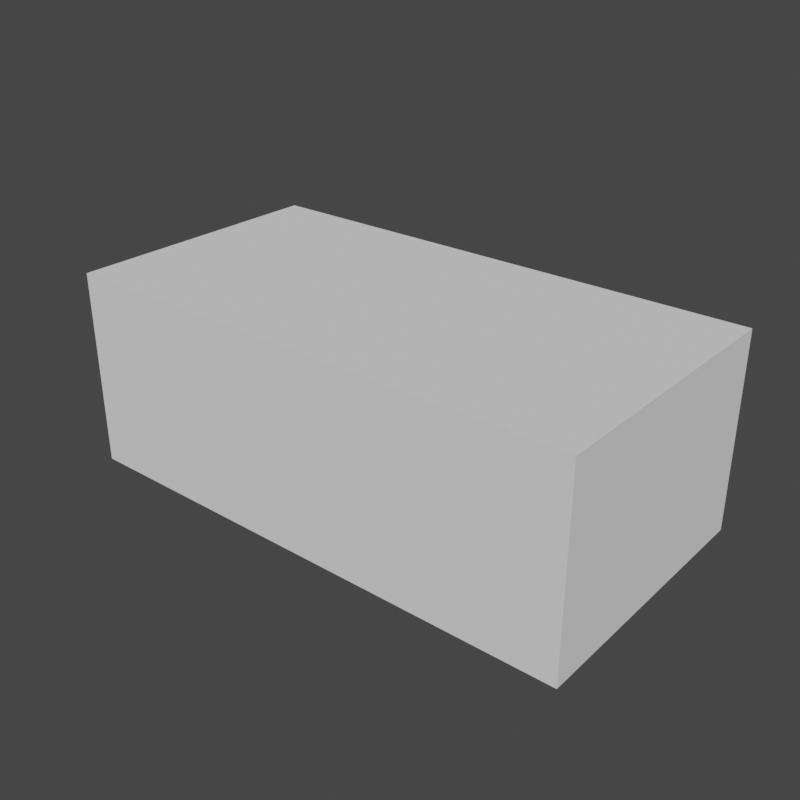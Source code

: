 # Source: AppModels.blend  (saved by Blender 3.4.6; exported with 4.5.12 LTS)
import bpy
from mathutils import Matrix  # noqa: F401  (used for matrix-valued properties, if any)

bpy.ops.wm.read_factory_settings(use_empty=True)
scene = bpy.context.scene
scene.name = 'Scene'

# ---- collections
col_collection = bpy.data.collections.new('Collection'); scene.collection.children.link(col_collection)

# ---- images (referenced by path relative to the original .blend; pixels are not part of the script)
import os
ASSET_DIR = os.environ.get("B2B_ASSET_DIR", "")  # directory of the original .blend (textures are referenced by path, not embedded)
HERE = os.path.dirname(os.path.abspath(__file__))  # packed textures are extracted next to this script under _unpacked/

def load_image(name, relpath, width, height, colorspace="sRGB"):
    """Load a texture the original file referenced (path relative to the .blend, or extracted next to this script)."""
    p = next((c for c in (os.path.join(HERE, relpath), os.path.join(ASSET_DIR, relpath)) if relpath and os.path.exists(c)), "")
    if p:
        img = bpy.data.images.load(p, check_existing=True)
        img.name = name
    else:  # same state as the original file: an image datablock whose file is absent (Cycles renders it pink)
        img = bpy.data.images.new(name, width, height)
        img.source = "FILE"
        img.filepath = "//" + (relpath or name)
    img.colorspace_settings.name = colorspace
    return img
img_textur = load_image('textur', '', 1024, 1024, 'sRGB')

# ---- materials (node trees are filled in below, after node groups)
mat_material_001 = bpy.data.materials.new('Material.001')
mat_material_001.alpha_threshold = 0.0
mat_material_001.roughness = 0.5

# ---- material node trees
mat_material_001.use_nodes = True; mat_material_001.node_tree.nodes.clear()
_N = mat_material_001.node_tree.nodes; _L = mat_material_001.node_tree.links
n0 = _N.new('ShaderNodeOutputMaterial'); n0.name = 'Material Output'; n0.location = (300, 300)
n1 = _N.new('ShaderNodeBsdfDiffuse'); n1.name = 'Diffuse BSDF'; n1.location = (10, 300)
n1.inputs[0].default_value = (0.8, 0.4047, 0.1723, 1.0)
n2 = _N.new('ShaderNodeTexImage'); n2.name = 'Image Texture'; n2.location = (-201, 291)
n2.width = 140
n2.image = img_textur
_L.new(n1.outputs[0], n0.inputs[0])
n0.is_active_output = True

# ---- world
world_world = bpy.data.worlds.new('World'); scene.world = world_world
world_world.use_nodes = True; world_world.node_tree.nodes.clear()
_N = world_world.node_tree.nodes; _L = world_world.node_tree.links
n0 = _N.new('ShaderNodeOutputWorld'); n0.name = 'World Output'; n0.location = (300, 300)
n1 = _N.new('ShaderNodeBackground'); n1.name = 'Background'; n1.location = (10, 300)
n1.inputs[0].default_value = (0.05088, 0.05088, 0.05088, 1.0)
_L.new(n1.outputs[0], n0.inputs[0])
n0.is_active_output = True
world_world.color = (0.05088, 0.05088, 0.05088)
world_world.use_sun_shadow = False
world_world.sun_shadow_jitter_overblur = 0.0

# ---- meshes
me_cube_001 = bpy.data.meshes.new('Cube.001')
me_cube_001.from_pydata([(-12.05, -6.227, -8.052), (-12.05, -6.227, 0.9917), (-12.05, 6.227, -8.052), (-12.05, 6.227, 0.9917), (12.05, -6.227, -8.052), (12.05, -6.227, 0.9917), (12.05, 6.227, -8.052), (12.05, 6.227, 0.9917)], [], [(0, 2, 3, 1), (2, 6, 7, 3), (6, 4, 5, 7), (4, 0, 1, 5), (2, 0, 4, 6), (7, 5, 1, 3)])
_uv = me_cube_001.uv_layers.new(name='UVMap')
_uv.uv.foreach_set('vector', [0.375, 0.0, 0.375, 0.25, 0.625, 0.25, 0.625, 0.0, 0.375, 0.25, 0.375, 0.5, 0.625, 0.5, 0.625, 0.25, 0.375, 0.5, 0.375, 0.75, 0.625, 0.75, 0.625, 0.5, 0.375, 0.75, 0.375, 1.0, 0.625, 1.0, 0.625, 0.75, 0.125, 0.5, 0.125, 0.75, 0.375, 0.75, 0.375, 0.5, 0.625, 0.5, 0.625, 0.75, 0.875, 0.75, 0.875, 0.5])
me_cube_001.update()
me_plane = bpy.data.meshes.new('Plane')
me_plane.from_pydata([(-2.067, -1.391, 0.0), (1.0, -1.391, 0.0), (-2.067, 0.0, 0.0), (1.0, 0.0, 0.0), (-2.067, -1.193, 0.0), (1.0, -1.193, 0.0), (-1.933, -1.391, 0.0), (0.8661, -1.391, 0.0), (0.8661, 0.0, 0.0), (-1.933, 0.0, 0.0), (0.8661, -1.193, 0.0), (-1.933, -1.193, 0.0), (-2.067, -1.193, -0.1075), (-2.067, -1.391, -0.1075), (0.8661, -1.391, -0.1075), (1.0, -1.391, -0.1075), (1.0, -1.193, -0.1075), (1.0, 0.0, -0.1075), (-1.933, 0.0, -0.1075), (-2.067, 0.0, -0.1075), (-1.933, -1.193, -0.1075), (-1.933, -1.391, -0.1075), (0.8661, 0.0, -0.1075), (0.8661, -1.193, -0.1075), (-2.067, -1.193, -1.866), (-2.067, -1.391, -1.866), (0.8661, -1.391, -1.866), (1.0, -1.391, -1.866), (1.0, -1.193, -1.866), (-1.933, -1.193, -1.866), (-1.933, -1.391, -1.866), (0.8661, -1.193, -1.866), (-1.875, -1.391, -3.725e-09), (0.8084, -1.391, -3.725e-09), (0.8084, -8.293e-08, -0.02613), (-1.875, -8.293e-08, -0.02613), (0.8084, -1.193, -3.725e-09), (-1.875, -1.193, -3.725e-09), (-1.875, -1.391, -0.1075), (0.8084, -1.391, -0.1075), (0.8084, -8.293e-08, -0.1075), (-1.875, -8.293e-08, -0.1075), (0.8084, -1.193, -0.1075), (-1.875, -1.193, -0.1075), (1.0, -1.139, 0.0), (-2.067, -1.139, 0.0), (-1.933, -1.139, 0.0), (0.8661, -1.139, 0.0), (1.0, -1.139, -0.1075), (-2.067, -1.139, -0.1075), (-1.933, -1.139, -0.1075), (0.8661, -1.139, -0.1075), (-1.875, -1.139, -0.1075), (0.8084, -1.139, -0.1075), (-1.875, -1.139, -0.02613), (0.8084, -1.139, -0.02613)], [], [(47, 44, 3, 8), (7, 1, 5, 10), (0, 6, 11, 4), (33, 7, 10, 36), (45, 46, 9, 2), (55, 47, 8, 34), (51, 22, 17, 48), (14, 26, 27, 15), (23, 31, 26, 14), (39, 42, 23, 14), (49, 19, 18, 50), (53, 40, 22, 51), (1, 15, 16, 5), (44, 48, 17, 3), (3, 17, 22, 8), (9, 18, 19, 2), (35, 41, 18, 9), (4, 12, 13, 0), (0, 13, 21, 6), (45, 49, 12, 4), (7, 14, 15, 1), (33, 39, 14, 7), (26, 31, 28, 27), (25, 24, 29, 30), (20, 29, 24, 12), (21, 30, 29, 20), (16, 28, 31, 23), (12, 24, 25, 13), (13, 25, 30, 21), (15, 27, 28, 16), (6, 21, 38, 32), (32, 38, 39, 33), (8, 22, 40, 34), (34, 40, 41, 35), (50, 18, 41, 52), (52, 41, 40, 53), (21, 20, 43, 38), (38, 43, 42, 39), (46, 54, 35, 9), (54, 55, 34, 35), (6, 32, 37, 11), (32, 33, 36, 37), (37, 36, 55, 54), (11, 37, 54, 46), (43, 52, 53, 42), (20, 50, 52, 43), (2, 19, 49, 45), (5, 16, 48, 44), (42, 53, 51, 23), (12, 49, 50, 20), (23, 51, 48, 16), (36, 10, 47, 55), (4, 11, 46, 45), (10, 5, 44, 47)])
_uv = me_plane.uv_layers.new(name='UVMap')
_uv.uv.foreach_set('vector', [0.6667, 0.09051, 1.0, 0.09051, 1.0, 0.5, 0.6667, 0.5, 0.6667, 0.0, 1.0, 0.0, 1.0, 0.07138, 0.6667, 0.07138, 0.0, 0.0, 0.3333, 0.0, 0.3333, 0.07138, 0.0, 0.07138, 0.5556, 0.0, 0.6667, 0.0, 0.6667, 0.07138, 0.5556, 0.07138, 0.0, 0.09051, 0.3333, 0.09051, 0.3333, 0.5, 0.0, 0.5, 0.5556, 0.09051, 0.6667, 0.09051, 0.6667, 0.5, 0.5556, 0.5, 0.6667, 0.09051, 0.6667, 0.5, 1.0, 0.5, 1.0, 0.09051, 0.6667, 0.0, 0.6667, 0.0, 1.0, 0.0, 1.0, 0.0, 0.6667, 0.07138, 0.6667, 0.07138, 0.6667, 0.0, 0.6667, 0.0, 0.5556, 0.0, 0.5556, 0.07138, 0.6667, 0.07138, 0.6667, 0.0, 0.0, 0.09051, 0.0, 0.5, 0.3333, 0.5, 0.3333, 0.09051, 0.5556, 0.09051, 0.5556, 0.5, 0.6667, 0.5, 0.6667, 0.09051, 1.0, 0.0, 1.0, 0.0, 1.0, 0.07138, 1.0, 0.07138, 1.0, 0.09051, 1.0, 0.09051, 1.0, 0.5, 1.0, 0.5, 1.0, 0.5, 1.0, 0.5, 0.6667, 0.5, 0.6667, 0.5, 0.3333, 0.5, 0.3333, 0.5, 0.0, 0.5, 0.0, 0.5, 0.4444, 0.5, 0.4444, 0.5, 0.3333, 0.5, 0.3333, 0.5, 0.0, 0.07138, 0.0, 0.07138, 0.0, 0.0, 0.0, 0.0, 0.0, 0.0, 0.0, 0.0, 0.3333, 0.0, 0.3333, 0.0, 0.0, 0.09051, 0.0, 0.09051, 0.0, 0.07138, 0.0, 0.07138, 0.6667, 0.0, 0.6667, 0.0, 1.0, 0.0, 1.0, 0.0, 0.5556, 0.0, 0.5556, 0.0, 0.6667, 0.0, 0.6667, 0.0, 0.6667, 0.0, 0.6667, 0.07138, 1.0, 0.07138, 1.0, 0.0, 0.0, 0.0, 0.0, 0.07138, 0.3333, 0.07138, 0.3333, 0.0, 0.3333, 0.07138, 0.3333, 0.07138, 0.0, 0.07138, 0.0, 0.07138, 0.3333, 0.0, 0.3333, 0.0, 0.3333, 0.07138, 0.3333, 0.07138, 1.0, 0.07138, 1.0, 0.07138, 0.6667, 0.07138, 0.6667, 0.07138, 0.0, 0.07138, 0.0, 0.07138, 0.0, 0.0, 0.0, 0.0, 0.0, 0.0, 0.0, 0.0, 0.3333, 0.0, 0.3333, 0.0, 1.0, 0.0, 1.0, 0.0, 1.0, 0.07138, 1.0, 0.07138, 0.3333, 0.0, 0.3333, 0.0, 0.4444, 0.0, 0.4444, 0.0, 0.4444, 0.0, 0.4444, 0.0, 0.5556, 0.0, 0.5556, 0.0, 0.6667, 0.5, 0.6667, 0.5, 0.5556, 0.5, 0.5556, 0.5, 0.5556, 0.5, 0.5556, 0.5, 0.4444, 0.5, 0.4444, 0.5, 0.3333, 0.09051, 0.3333, 0.5, 0.4444, 0.5, 0.4444, 0.09051, 0.4444, 0.09051, 0.4444, 0.5, 0.5556, 0.5, 0.5556, 0.09051, 0.3333, 0.0, 0.3333, 0.07138, 0.4444, 0.07138, 0.4444, 0.0, 0.4444, 0.0, 0.4444, 0.07138, 0.5556, 0.07138, 0.5556, 0.0, 0.3333, 0.09051, 0.4444, 0.09051, 0.4444, 0.5, 0.3333, 0.5, 0.4444, 0.09051, 0.5556, 0.09051, 0.5556, 0.5, 0.4444, 0.5, 0.3333, 0.0, 0.4444, 0.0, 0.4444, 0.07138, 0.3333, 0.07138, 0.4444, 0.0, 0.5556, 0.0, 0.5556, 0.07138, 0.4444, 0.07138, 0.4444, 0.07138, 0.5556, 0.07138, 0.5556, 0.09051, 0.4444, 0.09051, 0.3333, 0.07138, 0.4444, 0.07138, 0.4444, 0.09051, 0.3333, 0.09051, 0.4444, 0.07138, 0.4444, 0.09051, 0.5556, 0.09051, 0.5556, 0.07138, 0.3333, 0.07138, 0.3333, 0.09051, 0.4444, 0.09051, 0.4444, 0.07138, 0.0, 0.5, 0.0, 0.5, 0.0, 0.09051, 0.0, 0.09051, 1.0, 0.07138, 1.0, 0.07138, 1.0, 0.09051, 1.0, 0.09051, 0.5556, 0.07138, 0.5556, 0.09051, 0.6667, 0.09051, 0.6667, 0.07138, 0.0, 0.07138, 0.0, 0.09051, 0.3333, 0.09051, 0.3333, 0.07138, 0.6667, 0.07138, 0.6667, 0.09051, 1.0, 0.09051, 1.0, 0.07138, 0.5556, 0.07138, 0.6667, 0.07138, 0.6667, 0.09051, 0.5556, 0.09051, 0.0, 0.07138, 0.3333, 0.07138, 0.3333, 0.09051, 0.0, 0.09051, 0.6667, 0.07138, 1.0, 0.07138, 1.0, 0.09051, 0.6667, 0.09051])
me_plane.update()
me_cube_002 = bpy.data.meshes.new('Cube.002')
me_cube_002.from_pydata([(-0.5676, -0.2791, -0.2791), (-0.5676, -0.2791, 0.2791), (-0.5676, 0.2791, -0.2791), (-0.5676, 0.2791, 0.2791), (0.5676, -0.2791, -0.2791), (0.5676, -0.2791, 0.2791), (0.5676, 0.2791, -0.2791), (0.5676, 0.2791, 0.2791), (0.1977, 0.2791, -0.2791), (-0.4333, 0.2791, -0.2791), (-0.4333, 0.2791, 0.2791), (0.1977, 0.2791, 0.2791), (-0.4333, -0.2791, -0.2791), (0.1977, -0.2791, -0.2791), (0.1977, -0.2791, 0.2791), (-0.4333, -0.2791, 0.2791), (-0.5676, -0.2791, -0.18), (-0.5676, -0.2791, 0.1797), (-0.5676, 0.2791, 0.1797), (-0.5676, 0.2791, -0.18), (0.5676, 0.2791, 0.1797), (0.5676, 0.2791, -0.18), (0.5676, -0.2791, 0.1797), (0.5676, -0.2791, -0.18), (0.1521, -0.2624, 0.1341), (0.1521, -0.2624, -0.1344), (-0.3876, -0.2624, 0.1341), (-0.3876, -0.2624, -0.1344), (-0.4333, 0.2791, 0.1797), (-0.4333, 0.2791, -0.18), (0.1977, 0.2791, 0.1797), (0.1977, 0.2791, -0.18), (0.3826, 0.2791, 0.2791), (0.3826, -0.2791, -0.2791), (0.3826, 0.2791, -0.2791), (0.3826, -0.2791, 0.2791), (0.3826, -0.2791, -0.18), (0.3826, -0.2791, 0.1797), (0.3826, 0.2791, -0.18), (0.3826, 0.2791, 0.1797), (-0.5676, -0.2791, -0.0001174), (-0.5676, 0.2791, -0.0001174), (0.5676, 0.2791, -0.0001174), (0.5676, -0.2791, -0.0001174), (0.1521, -0.2624, -0.0001174), (-0.4017, -0.2624, -0.0001174), (-0.4333, 0.2791, -0.0001174), (0.1977, 0.2791, -0.0001174), (0.3826, 0.2791, -0.0001174), (0.5676, -0.2791, -0.09005), (0.2902, -0.2791, -0.18), (0.2902, -0.2791, 0.1797), (0.4751, -0.2791, -0.18), (0.4751, -0.2791, 0.1797), (0.3826, -0.2791, -0.09757), (0.5676, -0.2791, 0.08981), (0.3826, -0.2669, 0.0788), (0.4553, -0.2669, -0.0001176), (0.2915, -0.2791, -0.0001176), (0.2902, -0.2791, -0.09005), (0.4751, -0.2791, -0.09005), (0.4751, -0.2791, 0.08981), (0.2902, -0.2791, 0.08981), (0.5676, -0.2791, -0.135), (0.2439, -0.2791, -0.18), (0.2439, -0.2791, 0.1797), (0.4289, -0.2791, -0.18), (0.4289, -0.2791, 0.1797), (0.3826, -0.2791, -0.135), (0.5676, -0.2791, 0.04485), (0.2439, -0.2791, -0.0001174), (0.5676, -0.2791, -0.04508), (0.3364, -0.2791, -0.18), (0.3364, -0.2791, 0.1797), (0.5214, -0.2791, -0.18), (0.5214, -0.2791, 0.1797), (0.5676, -0.2791, 0.1348), (0.3826, -0.2791, 0.1348), (0.5214, -0.2791, -0.0001174), (0.2439, -0.2791, -0.09005), (0.3552, -0.2669, -0.0732), (0.2902, -0.2791, -0.135), (0.3156, -0.2669, -0.03072), (0.4101, -0.2669, -0.0732), (0.5214, -0.2791, -0.09005), (0.4751, -0.2791, -0.135), (0.4497, -0.2669, -0.03072), (0.4101, -0.2669, 0.07297), (0.5214, -0.2791, 0.08981), (0.4497, -0.2669, 0.03048), (0.4751, -0.2791, 0.1348), (0.2439, -0.2791, 0.08981), (0.3552, -0.2669, 0.07297), (0.3156, -0.2669, 0.03048), (0.2902, -0.2791, 0.1348), (0.3364, -0.2791, 0.1348), (0.3316, -0.2669, 0.05613), (0.2439, -0.2791, 0.04485), (0.5214, -0.2791, 0.1348), (0.5214, -0.2791, 0.04485), (0.4471, -0.2791, 0.06879), (0.5214, -0.2791, -0.04508), (0.5214, -0.2791, -0.135), (0.4289, -0.2791, -0.135), (0.3316, -0.2669, -0.05637), (0.3364, -0.2791, -0.135), (0.2439, -0.2791, -0.135), (0.2439, -0.2791, -0.04508), (0.4471, -0.2791, -0.06903), (0.4289, -0.2791, 0.1348), (0.2439, -0.2791, 0.1348), (0.4175, -0.2791, -0.09015), (0.3826, -0.2669, -0.07903), (0.4175, -0.2791, 0.08992), (0.3826, -0.2791, 0.09734), (0.4669, -0.2791, 0.03718), (0.4738, -0.2791, -0.0001176), (0.2984, -0.2791, 0.03718), (0.3099, -0.2669, -0.0001176), (0.3478, -0.2791, -0.09015), (0.2984, -0.2791, -0.03741), (0.4669, -0.2791, -0.03741), (0.3478, -0.2791, 0.08992), (0.3182, -0.2791, 0.06879), (0.4336, -0.2669, 0.05613), (0.3182, -0.2791, -0.06903), (0.4336, -0.2669, -0.05637), (0.3826, -0.3008, -0.0001176), (0.3826, -0.3008, 0.06274), (0.4406, -0.3008, -0.0001176), (0.3826, -0.3008, 0.05069), (0.4067, -0.3008, -0.0001176), (0.3826, -0.3008, -0.05093), (0.3586, -0.3008, -0.0001176), (0.3608, -0.3008, -0.05833), (0.3293, -0.3008, -0.02449), (0.4045, -0.3008, -0.05833), (0.436, -0.3008, -0.02449), (0.4045, -0.3008, 0.0581), (0.436, -0.3008, 0.02426), (0.3608, -0.3008, 0.0581), (0.3293, -0.3008, 0.02426), (0.342, -0.3008, 0.04469), (0.342, -0.3008, -0.04492), (0.3826, -0.3008, -0.06298), (0.3247, -0.3008, -0.0001176), (0.4233, -0.3008, 0.04469), (0.4233, -0.3008, -0.04492), (0.1977, -0.2791, -0.135), (0.1977, -0.2791, -0.18), (-0.4333, -0.2791, -0.0001174), (-0.4333, -0.2791, -0.18), (0.1977, -0.2791, 0.1797), (-0.4333, -0.2791, 0.1797), (0.1977, -0.2791, 0.04485), (0.1977, -0.2791, -0.0001174), (0.1977, -0.2791, -0.04508), (0.1977, -0.2791, -0.09005), (0.1977, -0.2791, 0.1348), (0.1977, -0.2791, 0.08981), (-0.5676, 0.09303, -0.2791), (-0.5676, -0.09303, -0.2791), (-0.5676, -0.09303, 0.2791), (-0.5676, 0.09303, 0.2791), (0.5676, -0.09303, -0.2791), (0.5676, 0.09303, -0.2791), (0.5121, 0.03647, 0.2791), (0.5116, -0.03694, 0.2791), (0.1977, 0.09303, 0.2791), (0.1977, -0.09303, 0.2791), (-0.4333, 0.09303, 0.2791), (-0.4333, -0.09303, 0.2791), (-0.4333, 0.09303, -0.2791), (-0.4333, -0.09303, -0.2791), (0.1977, 0.09303, -0.2791), (0.1977, -0.09303, -0.2791), (0.5676, 0.09303, -0.18), (0.5676, -0.09303, -0.18), (0.5676, 0.09303, 0.1797), (0.5676, -0.09303, 0.1797), (-0.5676, -0.09303, -0.18), (-0.5676, 0.09303, -0.18), (-0.5676, -0.09303, 0.1797), (-0.5676, 0.09303, 0.1797), (0.4387, 0.03694, 0.2791), (0.4382, -0.03647, 0.2791), (0.3826, 0.09303, -0.2791), (0.3826, -0.09303, -0.2791), (-0.5676, -0.09303, -0.0001174), (-0.5676, 0.09303, -0.0001174), (0.5676, 0.09303, 0.2791), (0.5676, -0.09303, 0.2791), (0.3826, 0.09303, 0.2791), (0.3826, -0.09303, 0.2791), (0.5676, -7.451e-09, 0.2791), (0.3826, 0.0, 0.2791), (0.4751, 0.09303, 0.2791), (0.4751, -0.09303, 0.2791), (0.527, -0.0003324, 0.2791), (0.4232, 0.0003324, 0.2791), (0.4754, 0.0519, 0.2791), (0.4748, -0.0519, 0.2791), (0.543, 0.06788, 0.2791), (0.5427, -0.06815, 0.2791), (0.4072, -0.06788, 0.2791), (0.4075, 0.06815, 0.2791), (0.475, -0.06801, 0.2791), (0.4753, 0.06801, 0.2791), (0.4074, 0.0001378, 0.2791), (0.5429, -0.0001378, 0.2791), (0.5171, -0.0002688, 0.2949), (0.5046, -0.02987, 0.2949), (0.4331, 0.0002688, 0.2949), (0.4452, -0.02949, 0.2949), (0.4754, 0.04198, 0.2949), (0.505, 0.02949, 0.2949), (0.4748, -0.04198, 0.2949), (0.4456, 0.02987, 0.2949), (0.4751, -3.013e-09, 0.2949), (0.3271, -0.3038, -0.1709), (0.2995, -0.3038, -0.1709), (0.3271, -0.3038, 0.1707), (0.2995, -0.3038, 0.1707), (0.2995, -0.3038, -0.1441), (0.4658, -0.3038, -0.1441), (0.4658, -0.3038, -0.1709), (0.4382, -0.3038, -0.1709), (0.4658, -0.3038, 0.1707), (0.4382, -0.3038, 0.1707), (0.4658, -0.3038, 0.1438), (0.2995, -0.3038, 0.1438), (0.3271, -0.3038, 0.1438), (0.4382, -0.3038, -0.1441), (0.3271, -0.3038, -0.1441), (0.4382, -0.3038, 0.1438), (-0.1178, -0.2624, -0.0001174), (-0.3876, -0.2624, -0.06724), (-0.3876, -0.2624, -0.0001174), (-0.4017, -0.2624, -0.1485), (0.1662, -0.2624, -0.1485), (-0.1178, -0.2624, -0.1344), (-0.4017, -0.2624, 0.1482), (0.1662, -0.2624, 0.1482), (0.1662, -0.2624, -0.0001174), (0.1521, -0.2624, 0.06701), (0.1521, -0.2624, -0.06724), (-0.3876, -0.2624, 0.06701), (-0.1178, -0.2624, 0.1341), (-0.1178, -0.2624, -0.06724), (-0.1178, -0.2624, 0.06701), (0.01714, -0.2624, -0.0001174), (-0.3876, -0.2885, 0.1006), (-0.2527, -0.2624, -0.0001174), (0.1521, -0.2885, -0.03368), (-0.3876, -0.2885, -0.1008), (-0.2527, -0.2624, -0.1344), (0.1521, -0.2885, 0.1006), (0.1521, -0.2885, 0.03344), (0.1521, -0.2885, -0.1008), (-0.3876, -0.2885, 0.03344), (0.01714, -0.2624, -0.1344), (-0.2527, -0.2624, 0.1341), (-0.3876, -0.2885, -0.03368), (0.01714, -0.2624, 0.1341), (-0.2527, -0.2624, -0.06724), (0.01714, -0.2624, -0.06724), (-0.1178, -0.2885, -0.1008), (-0.1178, -0.2885, -0.03368), (-0.2527, -0.2624, 0.06701), (0.01714, -0.2624, 0.06701), (-0.1178, -0.2885, 0.03344), (-0.1178, -0.2885, 0.1006), (0.01714, -0.2885, 0.1006), (0.01714, -0.2885, 0.03344), (-0.2527, -0.2885, 0.03344), (0.01714, -0.2885, -0.03368), (0.01714, -0.2885, -0.1008), (-0.2527, -0.2885, -0.1008), (-0.2527, -0.2885, -0.03368), (-0.2527, -0.2885, 0.1006), (0.455, 0.01374, 0.2933), (0.4693, 0.003291, 0.4088), (0.4708, 0.0234, 0.2933), (0.4735, 0.005891, 0.4088), (0.4888, 0.01904, 0.2933), (0.4784, 0.004717, 0.4088), (0.4985, 0.003197, 0.2933), (0.481, 0.0004569, 0.4088), (0.4941, -0.01484, 0.2933), (0.4798, -0.004393, 0.4088), (0.4783, -0.0245, 0.2933), (0.4756, -0.006993, 0.4088), (0.4603, -0.02014, 0.2933), (0.4707, -0.005819, 0.4088), (0.4506, -0.004298, 0.2933), (0.4681, -0.001559, 0.4088), (0.4726, 0.01165, 0.4088), (0.4646, 0.00673, 0.4088), (0.4818, 0.00943, 0.4088), (0.4868, 0.001359, 0.4088), (0.4845, -0.007831, 0.4088), (0.4765, -0.01276, 0.4088), (0.4673, -0.01053, 0.4088), (0.4623, -0.002461, 0.4088), (0.4736, 0.005444, 0.6416), (0.4696, 0.003025, 0.6416), (0.4781, 0.004351, 0.6416), (0.4805, 0.000387, 0.6416), (0.4794, -0.004127, 0.6416), (0.4755, -0.006546, 0.6416), (0.471, -0.005453, 0.6416), (0.4686, -0.001489, 0.6416)], [], [(183, 163, 3, 18), (39, 32, 7, 20), (179, 191, 5, 22), (153, 15, 1, 17), (187, 164, 4, 33), (171, 162, 1, 15), (193, 169, 14, 35), (169, 171, 15, 14), (161, 173, 12, 0), (173, 175, 13, 12), (37, 35, 14, 152, 65, 51, 73), (152, 14, 15, 153), (18, 3, 10, 28), (28, 10, 11, 30), (9, 29, 31, 8), (46, 28, 30, 47), (2, 19, 29, 9), (41, 18, 28, 46), (13, 149, 151, 12), (279, 261, 26, 251), (33, 36, 72, 50, 64, 149, 13), (110, 65, 152, 158), (12, 151, 16, 0), (150, 153, 17, 40), (164, 177, 23, 4), (42, 20, 178, 179, 22, 76, 55, 69, 43), (34, 38, 21, 6), (48, 39, 20, 42), (160, 181, 19, 2), (189, 183, 18, 41), (47, 30, 39, 48), (8, 31, 38, 34), (109, 67, 37, 77), (4, 23, 74, 52, 66, 36, 33), (22, 5, 35, 37, 67, 53, 75), (191, 197, 193, 35, 5), (175, 187, 33, 13), (30, 11, 32, 39), (80, 112, 144, 134), (31, 47, 48, 38), (181, 189, 41, 19), (38, 48, 42, 21), (21, 42, 43, 71, 49, 63, 23, 177, 176), (151, 150, 40, 16), (107, 70, 155, 156), (278, 252, 237, 262), (19, 41, 46, 29), (29, 46, 47, 31), (106, 79, 157, 148), (105, 119, 59, 81), (124, 87, 138, 146), (103, 111, 54, 68), (102, 84, 60, 85), (101, 78, 116, 121), (93, 118, 145, 141), (99, 88, 61, 115), (98, 75, 53, 90), (97, 91, 159, 154), (123, 122, 62, 117), (109, 90, 229, 234), (122, 95, 94, 62), (114, 77, 95, 122), (77, 37, 73, 95), (89, 124, 146, 139), (57, 89, 139, 129), (92, 96, 142, 140), (70, 97, 154, 155), (58, 117, 97, 70), (117, 62, 91, 97), (88, 98, 90, 61), (55, 76, 98, 88), (76, 22, 75, 98), (78, 99, 115, 116), (43, 69, 99, 78), (69, 55, 88, 99), (87, 56, 128, 138), (96, 93, 141, 142), (115, 61, 113, 100), (84, 101, 121, 60), (49, 71, 101, 84), (71, 43, 78, 101), (74, 102, 85, 52), (23, 63, 102, 74), (63, 49, 84, 102), (66, 103, 68, 36), (72, 105, 233, 219), (85, 60, 111, 103), (119, 125, 120, 59), (83, 126, 147, 136), (112, 83, 136, 144), (103, 66, 226, 232), (36, 68, 105, 72), (68, 54, 119, 105), (64, 106, 148, 149), (50, 81, 106, 64), (81, 59, 79, 106), (79, 107, 156, 157), (59, 120, 107, 79), (120, 58, 70, 107), (56, 92, 140, 128), (60, 121, 108, 111), (126, 86, 137, 147), (113, 109, 77, 114), (61, 90, 109, 113), (85, 103, 232, 224), (91, 110, 158, 159), (62, 94, 110, 91), (94, 51, 65, 110), (83, 112, 54, 111), (56, 87, 113, 114), (89, 57, 116, 115), (118, 93, 117, 58), (112, 80, 119, 54), (82, 118, 58, 120), (57, 86, 121, 116), (92, 56, 114, 122), (93, 96, 123, 117), (96, 92, 122, 123), (124, 89, 115, 100), (87, 124, 100, 113), (104, 82, 120, 125), (80, 104, 125, 119), (86, 126, 108, 121), (126, 83, 111, 108), (147, 131, 127, 132), (143, 133, 145, 135), (146, 138, 128, 130), (133, 142, 141, 145), (127, 130, 142, 133), (130, 128, 140, 142), (131, 146, 130, 127), (129, 139, 146, 131), (144, 132, 143, 134), (132, 127, 133, 143), (136, 147, 132, 144), (137, 129, 131, 147), (82, 104, 143, 135), (118, 82, 135, 145), (104, 80, 134, 143), (86, 57, 129, 137), (239, 149, 148), (238, 45, 150, 151), (239, 238, 151, 149), (241, 242, 152, 153), (243, 155, 154), (45, 241, 153, 150), (243, 157, 156), (242, 243, 159, 158), (243, 239, 148, 157), (243, 154, 159), (243, 156, 155), (242, 158, 152), (16, 40, 188, 180), (180, 188, 189, 181), (8, 34, 186, 174), (174, 186, 187, 175), (7, 32, 192, 196, 190), (167, 198, 210, 211), (40, 17, 182, 188), (188, 182, 183, 189), (0, 16, 180, 161), (161, 180, 181, 160), (6, 21, 176, 165), (165, 176, 177, 164), (9, 8, 174, 172), (172, 174, 175, 173), (2, 9, 172, 160), (160, 172, 173, 161), (11, 10, 170, 168), (168, 170, 171, 169), (32, 11, 168, 192), (192, 168, 169, 193, 195), (10, 3, 163, 170), (170, 163, 162, 171), (34, 6, 165, 186), (186, 165, 164, 187), (20, 7, 190, 178), (178, 190, 194, 191, 179), (17, 1, 162, 182), (182, 162, 163, 183), (209, 203, 191, 194), (208, 205, 192, 195), (207, 202, 190, 196), (206, 204, 193, 197), (203, 206, 197, 191), (167, 201, 206, 203), (201, 185, 204, 206), (205, 207, 196, 192), (184, 200, 207, 205), (200, 166, 202, 207), (204, 208, 195, 193), (185, 199, 208, 204), (199, 184, 205, 208), (202, 209, 194, 190), (166, 198, 209, 202), (198, 167, 203, 209), (166, 200, 214, 215), (184, 199, 212, 217), (185, 201, 216, 213), (218, 212, 213, 216), (210, 218, 216, 211), (215, 214, 218, 210), (214, 217, 212, 218), (200, 184, 217, 214), (201, 167, 211, 216), (198, 166, 215, 210), (199, 185, 213, 212), (231, 221, 222, 230), (225, 224, 232, 226), (219, 233, 223, 220), (229, 227, 228, 234), (81, 50, 220, 223), (51, 94, 230, 222), (67, 109, 234, 228), (94, 95, 231, 230), (50, 72, 219, 220), (66, 52, 225, 226), (73, 51, 222, 221), (52, 85, 224, 225), (53, 67, 228, 227), (90, 53, 227, 229), (105, 81, 223, 233), (95, 73, 221, 231), (27, 254, 236, 262, 237, 45, 238), (25, 260, 240, 255, 27, 238, 239), (277, 264, 236, 254), (24, 256, 244, 257, 44, 243, 242), (44, 253, 245, 258, 25, 239, 243), (237, 259, 246, 251, 26, 241, 45), (26, 261, 247, 263, 24, 242, 241), (276, 265, 248, 266), (275, 250, 235, 267), (274, 268, 246, 259), (273, 269, 249, 270), (272, 263, 247, 271), (269, 272, 271, 249), (244, 256, 272, 269), (256, 24, 263, 272), (250, 273, 270, 235), (44, 257, 273, 250), (257, 244, 269, 273), (252, 274, 259, 237), (235, 270, 274, 252), (270, 249, 268, 274), (265, 275, 267, 248), (245, 253, 275, 265), (253, 44, 250, 275), (260, 276, 266, 240), (25, 258, 276, 260), (258, 245, 265, 276), (255, 277, 254, 27), (240, 266, 277, 255), (266, 248, 264, 277), (264, 278, 262, 236), (248, 267, 278, 264), (267, 235, 252, 278), (268, 279, 251, 246), (249, 271, 279, 268), (271, 247, 261, 279), (280, 297, 296, 282), (282, 296, 298, 284), (284, 298, 299, 286), (286, 299, 300, 288), (288, 300, 301, 290), (290, 301, 302, 292), (293, 291, 309, 310), (292, 302, 303, 294), (294, 303, 297, 280), (280, 282, 284, 286, 288, 290, 292, 294), (281, 283, 296, 297), (283, 285, 298, 296), (285, 287, 299, 298), (287, 289, 300, 299), (289, 291, 301, 300), (291, 293, 302, 301), (293, 295, 303, 302), (295, 281, 297, 303), (304, 305, 311, 310, 309, 308, 307, 306), (289, 287, 307, 308), (285, 283, 304, 306), (295, 293, 310, 311), (291, 289, 308, 309), (287, 285, 306, 307), (283, 281, 305, 304), (281, 295, 311, 305)])
_uv = me_cube_002.uv_layers.new(name='UVMap')
_uv.uv.foreach_set('vector', [0.5416, 0.1667, 0.625, 0.1667, 0.625, 0.25, 0.5416, 0.25, 0.5416, 0.4583, 0.625, 0.4583, 0.625, 0.5, 0.5416, 0.5, 0.5416, 0.6667, 0.625, 0.6667, 0.625, 0.75, 0.5416, 0.75, 0.5416, 0.9167, 0.625, 0.9167, 0.625, 1.0, 0.5416, 1.0, 0.3333, 0.6667, 0.375, 0.6667, 0.375, 0.75, 0.3333, 0.75, 0.7917, 0.6667, 0.875, 0.6667, 0.875, 0.75, 0.7917, 0.75, 0.6667, 0.6667, 0.7083, 0.6667, 0.7083, 0.75, 0.6667, 0.75, 0.7083, 0.6667, 0.7917, 0.6667, 0.7917, 0.75, 0.7083, 0.75, 0.125, 0.6667, 0.2083, 0.6667, 0.2083, 0.75, 0.125, 0.75, 0.2083, 0.6667, 0.2917, 0.6667, 0.2917, 0.75, 0.2083, 0.75, 0.5416, 0.7917, 0.625, 0.7917, 0.625, 0.8333, 0.5416, 0.8333, 0.5416, 0.8229, 0.5416, 0.8125, 0.5416, 0.8021, 0.5416, 0.8333, 0.625, 0.8333, 0.625, 0.9167, 0.5416, 0.9167, 0.5416, 0.25, 0.625, 0.25, 0.625, 0.3333, 0.5416, 0.3333, 0.5416, 0.3333, 0.625, 0.3333, 0.625, 0.4167, 0.5416, 0.4167, 0.375, 0.3333, 0.4583, 0.3333, 0.4583, 0.4167, 0.375, 0.4167, 0.4999, 0.3333, 0.5416, 0.3333, 0.5416, 0.4167, 0.4999, 0.4167, 0.375, 0.25, 0.4583, 0.25, 0.4583, 0.3333, 0.375, 0.3333, 0.4999, 0.25, 0.5416, 0.25, 0.5416, 0.3333, 0.4999, 0.3333, 0.375, 0.8333, 0.4583, 0.8333, 0.4583, 0.9167, 0.375, 0.9167, 0.5233, 0.8928, 0.531, 0.8928, 0.531, 0.9106, 0.5233, 0.9106, 0.375, 0.7917, 0.4583, 0.7917, 0.4583, 0.8021, 0.4583, 0.8125, 0.4583, 0.8229, 0.4583, 0.8333, 0.375, 0.8333, 0.5312, 0.8229, 0.5416, 0.8229, 0.5416, 0.8333, 0.5312, 0.8333, 0.375, 0.9167, 0.4583, 0.9167, 0.4583, 1.0, 0.375, 1.0, 0.4999, 0.9167, 0.5416, 0.9167, 0.5416, 1.0, 0.4999, 1.0, 0.375, 0.6667, 0.4583, 0.6667, 0.4583, 0.75, 0.375, 0.75, 0.4999, 0.5, 0.5416, 0.5, 0.5416, 0.5833, 0.5416, 0.6667, 0.5416, 0.75, 0.5312, 0.75, 0.5208, 0.75, 0.5104, 0.75, 0.4999, 0.75, 0.375, 0.4583, 0.4583, 0.4583, 0.4583, 0.5, 0.375, 0.5, 0.4999, 0.4583, 0.5416, 0.4583, 0.5416, 0.5, 0.4999, 0.5, 0.375, 0.1667, 0.4583, 0.1667, 0.4583, 0.25, 0.375, 0.25, 0.4999, 0.1667, 0.5416, 0.1667, 0.5416, 0.25, 0.4999, 0.25, 0.4999, 0.4167, 0.5416, 0.4167, 0.5416, 0.4583, 0.4999, 0.4583, 0.375, 0.4167, 0.4583, 0.4167, 0.4583, 0.4583, 0.375, 0.4583, 0.5312, 0.7813, 0.5416, 0.7812, 0.5416, 0.7917, 0.5312, 0.7917, 0.375, 0.75, 0.4583, 0.75, 0.4583, 0.7604, 0.4583, 0.7708, 0.4583, 0.7813, 0.4583, 0.7917, 0.375, 0.7917, 0.5416, 0.75, 0.625, 0.75, 0.625, 0.7917, 0.5416, 0.7917, 0.5416, 0.7812, 0.5416, 0.7708, 0.5416, 0.7604, 0.625, 0.6667, 0.6458, 0.6667, 0.6667, 0.6667, 0.6667, 0.75, 0.625, 0.75, 0.2917, 0.6667, 0.3333, 0.6667, 0.3333, 0.75, 0.2917, 0.75, 0.5416, 0.4167, 0.625, 0.4167, 0.625, 0.4583, 0.5416, 0.4583, 0.4867, 0.797, 0.4848, 0.7917, 0.4848, 0.7917, 0.4867, 0.797, 0.4583, 0.4167, 0.4999, 0.4167, 0.4999, 0.4583, 0.4583, 0.4583, 0.4583, 0.1667, 0.4999, 0.1667, 0.4999, 0.25, 0.4583, 0.25, 0.4583, 0.4583, 0.4999, 0.4583, 0.4999, 0.5, 0.4583, 0.5, 0.4583, 0.5, 0.4999, 0.5, 0.4999, 0.75, 0.4895, 0.75, 0.4791, 0.75, 0.4687, 0.75, 0.4583, 0.75, 0.4583, 0.6667, 0.4583, 0.5833, 0.4583, 0.9167, 0.4999, 0.9167, 0.4999, 1.0, 0.4583, 1.0, 0.4895, 0.8229, 0.4999, 0.8229, 0.4999, 0.8333, 0.4895, 0.8333, 0.4922, 0.8928, 0.4999, 0.8928, 0.4999, 0.9106, 0.4922, 0.9106, 0.4583, 0.25, 0.4999, 0.25, 0.4999, 0.3333, 0.4583, 0.3333, 0.4583, 0.3333, 0.4999, 0.3333, 0.4999, 0.4167, 0.4583, 0.4167, 0.4687, 0.8229, 0.4791, 0.8229, 0.4791, 0.8333, 0.4687, 0.8333, 0.4687, 0.8021, 0.4791, 0.8021, 0.4791, 0.8125, 0.4687, 0.8125, 0.5057, 0.7851, 0.5131, 0.7864, 0.5131, 0.7864, 0.5057, 0.7851, 0.4687, 0.7813, 0.4791, 0.7813, 0.4791, 0.7917, 0.4687, 0.7917, 0.4687, 0.7604, 0.4791, 0.7604, 0.4791, 0.7708, 0.4687, 0.7708, 0.4895, 0.7604, 0.4999, 0.7604, 0.4999, 0.7708, 0.4895, 0.7708, 0.5061, 0.8071, 0.4999, 0.8094, 0.4999, 0.8094, 0.5061, 0.8071, 0.5104, 0.7604, 0.5208, 0.7604, 0.5208, 0.7708, 0.5104, 0.7708, 0.5312, 0.7604, 0.5416, 0.7604, 0.5416, 0.7708, 0.5312, 0.7708, 0.5104, 0.8229, 0.5208, 0.8229, 0.5208, 0.8333, 0.5104, 0.8333, 0.5104, 0.8021, 0.5208, 0.8021, 0.5208, 0.8125, 0.5104, 0.8125, 0.5312, 0.7813, 0.5312, 0.7708, 0.5312, 0.7708, 0.5312, 0.7813, 0.5208, 0.8021, 0.5312, 0.8021, 0.5312, 0.8125, 0.5208, 0.8125, 0.5208, 0.7917, 0.5312, 0.7917, 0.5312, 0.8021, 0.5208, 0.8021, 0.5312, 0.7917, 0.5416, 0.7917, 0.5416, 0.8021, 0.5312, 0.8021, 0.5061, 0.7762, 0.5057, 0.7851, 0.5057, 0.7851, 0.5061, 0.7762, 0.4999, 0.774, 0.5061, 0.7762, 0.5061, 0.7762, 0.4999, 0.774, 0.5131, 0.797, 0.5057, 0.7983, 0.5057, 0.7983, 0.5131, 0.797, 0.4999, 0.8229, 0.5104, 0.8229, 0.5104, 0.8333, 0.4999, 0.8333, 0.4999, 0.8125, 0.5104, 0.8125, 0.5104, 0.8229, 0.4999, 0.8229, 0.5104, 0.8125, 0.5208, 0.8125, 0.5208, 0.8229, 0.5104, 0.8229, 0.5208, 0.7604, 0.5312, 0.7604, 0.5312, 0.7708, 0.5208, 0.7708, 0.5208, 0.75, 0.5312, 0.75, 0.5312, 0.7604, 0.5208, 0.7604, 0.5312, 0.75, 0.5416, 0.75, 0.5416, 0.7604, 0.5312, 0.7604, 0.4999, 0.7604, 0.5104, 0.7604, 0.5104, 0.7708, 0.4999, 0.7708, 0.4999, 0.75, 0.5104, 0.75, 0.5104, 0.7604, 0.4999, 0.7604, 0.5104, 0.75, 0.5208, 0.75, 0.5208, 0.7604, 0.5104, 0.7604, 0.5131, 0.7864, 0.515, 0.7917, 0.515, 0.7917, 0.5131, 0.7864, 0.5057, 0.7983, 0.5061, 0.8071, 0.5061, 0.8071, 0.5057, 0.7983, 0.5104, 0.7708, 0.5208, 0.7708, 0.5208, 0.7813, 0.5104, 0.7813, 0.4791, 0.7604, 0.4895, 0.7604, 0.4895, 0.7708, 0.4791, 0.7708, 0.4791, 0.75, 0.4895, 0.75, 0.4895, 0.7604, 0.4791, 0.7604, 0.4895, 0.75, 0.4999, 0.75, 0.4999, 0.7604, 0.4895, 0.7604, 0.4583, 0.7604, 0.4687, 0.7604, 0.4687, 0.7708, 0.4583, 0.7708, 0.4583, 0.75, 0.4687, 0.75, 0.4687, 0.7604, 0.4583, 0.7604, 0.4687, 0.75, 0.4791, 0.75, 0.4791, 0.7604, 0.4687, 0.7604, 0.4583, 0.7813, 0.4687, 0.7813, 0.4687, 0.7917, 0.4583, 0.7917, 0.4583, 0.8021, 0.4687, 0.8021, 0.4687, 0.8021, 0.4583, 0.8021, 0.4687, 0.7708, 0.4791, 0.7708, 0.4791, 0.7813, 0.4687, 0.7813, 0.4791, 0.8021, 0.4895, 0.8021, 0.4895, 0.8125, 0.4791, 0.8125, 0.4867, 0.7864, 0.4942, 0.7851, 0.4942, 0.7851, 0.4867, 0.7864, 0.4848, 0.7917, 0.4867, 0.7864, 0.4867, 0.7864, 0.4848, 0.7917, 0.4687, 0.7813, 0.4583, 0.7813, 0.4583, 0.7813, 0.4687, 0.7813, 0.4583, 0.7917, 0.4687, 0.7917, 0.4687, 0.8021, 0.4583, 0.8021, 0.4687, 0.7917, 0.4791, 0.7917, 0.4791, 0.8021, 0.4687, 0.8021, 0.4583, 0.8229, 0.4687, 0.8229, 0.4687, 0.8333, 0.4583, 0.8333, 0.4583, 0.8125, 0.4687, 0.8125, 0.4687, 0.8229, 0.4583, 0.8229, 0.4687, 0.8125, 0.4791, 0.8125, 0.4791, 0.8229, 0.4687, 0.8229, 0.4791, 0.8229, 0.4895, 0.8229, 0.4895, 0.8333, 0.4791, 0.8333, 0.4791, 0.8125, 0.4895, 0.8125, 0.4895, 0.8229, 0.4791, 0.8229, 0.4895, 0.8125, 0.4999, 0.8125, 0.4999, 0.8229, 0.4895, 0.8229, 0.515, 0.7917, 0.5131, 0.797, 0.5131, 0.797, 0.515, 0.7917, 0.4791, 0.7708, 0.4895, 0.7708, 0.4895, 0.7813, 0.4791, 0.7813, 0.4942, 0.7851, 0.4938, 0.7762, 0.4938, 0.7762, 0.4942, 0.7851, 0.5208, 0.7813, 0.5312, 0.7813, 0.5312, 0.7917, 0.5208, 0.7917, 0.5208, 0.7708, 0.5312, 0.7708, 0.5312, 0.7813, 0.5208, 0.7813, 0.4687, 0.7708, 0.4687, 0.7813, 0.4687, 0.7813, 0.4687, 0.7708, 0.5208, 0.8229, 0.5312, 0.8229, 0.5312, 0.8333, 0.5208, 0.8333, 0.5208, 0.8125, 0.5312, 0.8125, 0.5312, 0.8229, 0.5208, 0.8229, 0.5312, 0.8125, 0.5416, 0.8125, 0.5416, 0.8229, 0.5312, 0.8229, 0.4867, 0.7864, 0.4848, 0.7917, 0.4791, 0.7917, 0.4791, 0.7813, 0.515, 0.7917, 0.5131, 0.7864, 0.5208, 0.7813, 0.5208, 0.7917, 0.5061, 0.7762, 0.4999, 0.774, 0.4999, 0.7708, 0.5104, 0.7708, 0.4999, 0.8094, 0.5061, 0.8071, 0.5104, 0.8125, 0.4999, 0.8125, 0.4848, 0.7917, 0.4867, 0.797, 0.4791, 0.8021, 0.4791, 0.7917, 0.4938, 0.8071, 0.4999, 0.8094, 0.4999, 0.8125, 0.4895, 0.8125, 0.4999, 0.774, 0.4938, 0.7762, 0.4895, 0.7708, 0.4999, 0.7708, 0.5131, 0.797, 0.515, 0.7917, 0.5208, 0.7917, 0.5208, 0.8021, 0.5061, 0.8071, 0.5057, 0.7983, 0.5104, 0.8021, 0.5104, 0.8125, 0.5057, 0.7983, 0.5131, 0.797, 0.5208, 0.8021, 0.5104, 0.8021, 0.5057, 0.7851, 0.5061, 0.7762, 0.5104, 0.7708, 0.5104, 0.7813, 0.5131, 0.7864, 0.5057, 0.7851, 0.5104, 0.7813, 0.5208, 0.7813, 0.4942, 0.7983, 0.4938, 0.8071, 0.4895, 0.8125, 0.4895, 0.8021, 0.4867, 0.797, 0.4942, 0.7983, 0.4895, 0.8021, 0.4791, 0.8021, 0.4938, 0.7762, 0.4942, 0.7851, 0.4895, 0.7813, 0.4895, 0.7708, 0.4942, 0.7851, 0.4867, 0.7864, 0.4791, 0.7813, 0.4895, 0.7813, 0.4942, 0.7851, 0.4999, 0.7813, 0.4999, 0.7917, 0.4895, 0.7917, 0.4942, 0.7983, 0.4999, 0.8021, 0.4999, 0.8094, 0.4938, 0.8071, 0.5057, 0.7851, 0.5131, 0.7864, 0.515, 0.7917, 0.5104, 0.7917, 0.4999, 0.8021, 0.5057, 0.7983, 0.5061, 0.8071, 0.4999, 0.8094, 0.4999, 0.7917, 0.5104, 0.7917, 0.5057, 0.7983, 0.4999, 0.8021, 0.5104, 0.7917, 0.515, 0.7917, 0.5131, 0.797, 0.5057, 0.7983, 0.4999, 0.7813, 0.5057, 0.7851, 0.5104, 0.7917, 0.4999, 0.7917, 0.4999, 0.774, 0.5061, 0.7762, 0.5057, 0.7851, 0.4999, 0.7813, 0.4848, 0.7917, 0.4895, 0.7917, 0.4942, 0.7983, 0.4867, 0.797, 0.4895, 0.7917, 0.4999, 0.7917, 0.4999, 0.8021, 0.4942, 0.7983, 0.4867, 0.7864, 0.4942, 0.7851, 0.4895, 0.7917, 0.4848, 0.7917, 0.4938, 0.7762, 0.4999, 0.774, 0.4999, 0.7813, 0.4942, 0.7851, 0.4938, 0.8071, 0.4942, 0.7983, 0.4942, 0.7983, 0.4938, 0.8071, 0.4999, 0.8094, 0.4938, 0.8071, 0.4938, 0.8071, 0.4999, 0.8094, 0.4942, 0.7983, 0.4867, 0.797, 0.4867, 0.797, 0.4942, 0.7983, 0.4938, 0.7762, 0.4999, 0.774, 0.4999, 0.774, 0.4938, 0.7762, 0.4656, 0.8375, 0.4583, 0.8333, 0.4687, 0.8333, 0.4656, 0.9125, 0.4999, 0.9125, 0.4999, 0.9167, 0.4583, 0.9167, 0.4656, 0.8375, 0.4656, 0.9125, 0.4583, 0.9167, 0.4583, 0.8333, 0.5343, 0.9125, 0.5343, 0.8375, 0.5416, 0.8333, 0.5416, 0.9167, 0.4999, 0.8375, 0.4999, 0.8333, 0.5104, 0.8333, 0.4999, 0.9125, 0.5343, 0.9125, 0.5416, 0.9167, 0.4999, 0.9167, 0.4999, 0.8375, 0.4791, 0.8333, 0.4895, 0.8333, 0.5343, 0.8375, 0.4999, 0.8375, 0.5208, 0.8333, 0.5312, 0.8333, 0.4999, 0.8375, 0.4656, 0.8375, 0.4687, 0.8333, 0.4791, 0.8333, 0.4999, 0.8375, 0.5104, 0.8333, 0.5208, 0.8333, 0.4999, 0.8375, 0.4895, 0.8333, 0.4999, 0.8333, 0.5343, 0.8375, 0.5312, 0.8333, 0.5416, 0.8333, 0.4583, 0.0, 0.4999, 0.0, 0.4999, 0.08333, 0.4583, 0.08333, 0.4583, 0.08333, 0.4999, 0.08333, 0.4999, 0.1667, 0.4583, 0.1667, 0.2917, 0.5, 0.3333, 0.5, 0.3333, 0.5833, 0.2917, 0.5833, 0.2917, 0.5833, 0.3333, 0.5833, 0.3333, 0.6667, 0.2917, 0.6667, 0.625, 0.5, 0.6667, 0.5, 0.6667, 0.5833, 0.6458, 0.5833, 0.625, 0.5833, 0.6362, 0.6444, 0.6362, 0.625, 0.6362, 0.625, 0.6362, 0.6444, 0.4999, 0.0, 0.5416, 0.0, 0.5416, 0.08333, 0.4999, 0.08333, 0.4999, 0.08333, 0.5416, 0.08333, 0.5416, 0.1667, 0.4999, 0.1667, 0.375, 0.0, 0.4583, 0.0, 0.4583, 0.08333, 0.375, 0.08333, 0.375, 0.08333, 0.4583, 0.08333, 0.4583, 0.1667, 0.375, 0.1667, 0.375, 0.5, 0.4583, 0.5, 0.4583, 0.5833, 0.375, 0.5833, 0.375, 0.5833, 0.4583, 0.5833, 0.4583, 0.6667, 0.375, 0.6667, 0.2083, 0.5, 0.2917, 0.5, 0.2917, 0.5833, 0.2083, 0.5833, 0.2083, 0.5833, 0.2917, 0.5833, 0.2917, 0.6667, 0.2083, 0.6667, 0.125, 0.5, 0.2083, 0.5, 0.2083, 0.5833, 0.125, 0.5833, 0.125, 0.5833, 0.2083, 0.5833, 0.2083, 0.6667, 0.125, 0.6667, 0.7083, 0.5, 0.7917, 0.5, 0.7917, 0.5833, 0.7083, 0.5833, 0.7083, 0.5833, 0.7917, 0.5833, 0.7917, 0.6667, 0.7083, 0.6667, 0.6667, 0.5, 0.7083, 0.5, 0.7083, 0.5833, 0.6667, 0.5833, 0.6667, 0.5833, 0.7083, 0.5833, 0.7083, 0.6667, 0.6667, 0.6667, 0.6667, 0.625, 0.7917, 0.5, 0.875, 0.5, 0.875, 0.5833, 0.7917, 0.5833, 0.7917, 0.5833, 0.875, 0.5833, 0.875, 0.6667, 0.7917, 0.6667, 0.3333, 0.5, 0.375, 0.5, 0.375, 0.5833, 0.3333, 0.5833, 0.3333, 0.5833, 0.375, 0.5833, 0.375, 0.6667, 0.3333, 0.6667, 0.5416, 0.5, 0.625, 0.5, 0.625, 0.5833, 0.5416, 0.5833, 0.5416, 0.5833, 0.625, 0.5833, 0.625, 0.625, 0.625, 0.6667, 0.5416, 0.6667, 0.5416, 0.0, 0.625, 0.0, 0.625, 0.08333, 0.5416, 0.08333, 0.5416, 0.08333, 0.625, 0.08333, 0.625, 0.1667, 0.5416, 0.1667, 0.6306, 0.625, 0.6306, 0.6555, 0.625, 0.6667, 0.625, 0.625, 0.6611, 0.625, 0.6611, 0.5945, 0.6667, 0.5833, 0.6667, 0.625, 0.6458, 0.5945, 0.6306, 0.5945, 0.625, 0.5833, 0.6458, 0.5833, 0.6458, 0.6555, 0.6611, 0.6555, 0.6667, 0.6667, 0.6458, 0.6667, 0.6306, 0.6555, 0.6458, 0.6555, 0.6458, 0.6667, 0.625, 0.6667, 0.6362, 0.6444, 0.6458, 0.6444, 0.6458, 0.6555, 0.6306, 0.6555, 0.6458, 0.6444, 0.6555, 0.6444, 0.6611, 0.6555, 0.6458, 0.6555, 0.6611, 0.5945, 0.6458, 0.5945, 0.6458, 0.5833, 0.6667, 0.5833, 0.6555, 0.6056, 0.6458, 0.6056, 0.6458, 0.5945, 0.6611, 0.5945, 0.6458, 0.6056, 0.6362, 0.6056, 0.6306, 0.5945, 0.6458, 0.5945, 0.6611, 0.6555, 0.6611, 0.625, 0.6667, 0.625, 0.6667, 0.6667, 0.6555, 0.6444, 0.6555, 0.625, 0.6611, 0.625, 0.6611, 0.6555, 0.6555, 0.625, 0.6555, 0.6056, 0.6611, 0.5945, 0.6611, 0.625, 0.6306, 0.5945, 0.6306, 0.625, 0.625, 0.625, 0.625, 0.5833, 0.6362, 0.6056, 0.6362, 0.625, 0.6306, 0.625, 0.6306, 0.5945, 0.6362, 0.625, 0.6362, 0.6444, 0.6306, 0.6555, 0.6306, 0.625, 0.6362, 0.6056, 0.6458, 0.6056, 0.6458, 0.6056, 0.6362, 0.6056, 0.6555, 0.6056, 0.6555, 0.625, 0.6555, 0.625, 0.6555, 0.6056, 0.6555, 0.6444, 0.6458, 0.6444, 0.6458, 0.6444, 0.6555, 0.6444, 0.6458, 0.625, 0.6555, 0.625, 0.6555, 0.6444, 0.6458, 0.6444, 0.6362, 0.625, 0.6458, 0.625, 0.6458, 0.6444, 0.6362, 0.6444, 0.6362, 0.6056, 0.6458, 0.6056, 0.6458, 0.625, 0.6362, 0.625, 0.6458, 0.6056, 0.6555, 0.6056, 0.6555, 0.625, 0.6458, 0.625, 0.6458, 0.6056, 0.6555, 0.6056, 0.6555, 0.6056, 0.6458, 0.6056, 0.6458, 0.6444, 0.6362, 0.6444, 0.6362, 0.6444, 0.6458, 0.6444, 0.6362, 0.625, 0.6362, 0.6056, 0.6362, 0.6056, 0.6362, 0.625, 0.6555, 0.625, 0.6555, 0.6444, 0.6555, 0.6444, 0.6555, 0.625, 0.5312, 0.8021, 0.5416, 0.8021, 0.5416, 0.8125, 0.5312, 0.8125, 0.4583, 0.7708, 0.4687, 0.7708, 0.4687, 0.7813, 0.4583, 0.7813, 0.4583, 0.8021, 0.4687, 0.8021, 0.4687, 0.8125, 0.4583, 0.8125, 0.5312, 0.7708, 0.5416, 0.7708, 0.5416, 0.7812, 0.5312, 0.7813, 0.4687, 0.8125, 0.4583, 0.8125, 0.4583, 0.8125, 0.4687, 0.8125, 0.5416, 0.8125, 0.5312, 0.8125, 0.5312, 0.8125, 0.5416, 0.8125, 0.5416, 0.7812, 0.5312, 0.7813, 0.5312, 0.7813, 0.5416, 0.7812, 0.5312, 0.8125, 0.5312, 0.8021, 0.5312, 0.8021, 0.5312, 0.8125, 0.4583, 0.8125, 0.4583, 0.8021, 0.4583, 0.8021, 0.4583, 0.8125, 0.4583, 0.7813, 0.4583, 0.7708, 0.4583, 0.7708, 0.4583, 0.7813, 0.5416, 0.8021, 0.5416, 0.8125, 0.5416, 0.8125, 0.5416, 0.8021, 0.4583, 0.7708, 0.4687, 0.7708, 0.4687, 0.7708, 0.4583, 0.7708, 0.5416, 0.7708, 0.5416, 0.7812, 0.5416, 0.7812, 0.5416, 0.7708, 0.5312, 0.7708, 0.5416, 0.7708, 0.5416, 0.7708, 0.5312, 0.7708, 0.4687, 0.8021, 0.4687, 0.8125, 0.4687, 0.8125, 0.4687, 0.8021, 0.5312, 0.8021, 0.5416, 0.8021, 0.5416, 0.8021, 0.5312, 0.8021, 0.4688, 0.9106, 0.4766, 0.9106, 0.4844, 0.9106, 0.4922, 0.9106, 0.4999, 0.9106, 0.4999, 0.9125, 0.4656, 0.9125, 0.4688, 0.8394, 0.4688, 0.8572, 0.4688, 0.875, 0.4688, 0.8928, 0.4688, 0.9106, 0.4656, 0.9125, 0.4656, 0.8375, 0.4766, 0.8928, 0.4844, 0.8928, 0.4844, 0.9106, 0.4766, 0.9106, 0.531, 0.8394, 0.5233, 0.8394, 0.5155, 0.8394, 0.5077, 0.8394, 0.4999, 0.8394, 0.4999, 0.8375, 0.5343, 0.8375, 0.4999, 0.8394, 0.4922, 0.8394, 0.4844, 0.8394, 0.4766, 0.8394, 0.4688, 0.8394, 0.4656, 0.8375, 0.4999, 0.8375, 0.4999, 0.9106, 0.5077, 0.9106, 0.5155, 0.9106, 0.5233, 0.9106, 0.531, 0.9106, 0.5343, 0.9125, 0.4999, 0.9125, 0.531, 0.9106, 0.531, 0.8928, 0.531, 0.875, 0.531, 0.8572, 0.531, 0.8394, 0.5343, 0.8375, 0.5343, 0.9125, 0.4766, 0.8572, 0.4844, 0.8572, 0.4844, 0.875, 0.4766, 0.875, 0.4922, 0.8572, 0.4999, 0.8572, 0.4999, 0.875, 0.4922, 0.875, 0.5077, 0.8928, 0.5155, 0.8928, 0.5155, 0.9106, 0.5077, 0.9106, 0.5077, 0.8572, 0.5155, 0.8572, 0.5155, 0.875, 0.5077, 0.875, 0.5233, 0.8572, 0.531, 0.8572, 0.531, 0.875, 0.5233, 0.875, 0.5155, 0.8572, 0.5233, 0.8572, 0.5233, 0.875, 0.5155, 0.875, 0.5155, 0.8394, 0.5233, 0.8394, 0.5233, 0.8572, 0.5155, 0.8572, 0.5233, 0.8394, 0.531, 0.8394, 0.531, 0.8572, 0.5233, 0.8572, 0.4999, 0.8572, 0.5077, 0.8572, 0.5077, 0.875, 0.4999, 0.875, 0.4999, 0.8394, 0.5077, 0.8394, 0.5077, 0.8572, 0.4999, 0.8572, 0.5077, 0.8394, 0.5155, 0.8394, 0.5155, 0.8572, 0.5077, 0.8572, 0.4999, 0.8928, 0.5077, 0.8928, 0.5077, 0.9106, 0.4999, 0.9106, 0.4999, 0.875, 0.5077, 0.875, 0.5077, 0.8928, 0.4999, 0.8928, 0.5077, 0.875, 0.5155, 0.875, 0.5155, 0.8928, 0.5077, 0.8928, 0.4844, 0.8572, 0.4922, 0.8572, 0.4922, 0.875, 0.4844, 0.875, 0.4844, 0.8394, 0.4922, 0.8394, 0.4922, 0.8572, 0.4844, 0.8572, 0.4922, 0.8394, 0.4999, 0.8394, 0.4999, 0.8572, 0.4922, 0.8572, 0.4688, 0.8572, 0.4766, 0.8572, 0.4766, 0.875, 0.4688, 0.875, 0.4688, 0.8394, 0.4766, 0.8394, 0.4766, 0.8572, 0.4688, 0.8572, 0.4766, 0.8394, 0.4844, 0.8394, 0.4844, 0.8572, 0.4766, 0.8572, 0.4688, 0.8928, 0.4766, 0.8928, 0.4766, 0.9106, 0.4688, 0.9106, 0.4688, 0.875, 0.4766, 0.875, 0.4766, 0.8928, 0.4688, 0.8928, 0.4766, 0.875, 0.4844, 0.875, 0.4844, 0.8928, 0.4766, 0.8928, 0.4844, 0.8928, 0.4922, 0.8928, 0.4922, 0.9106, 0.4844, 0.9106, 0.4844, 0.875, 0.4922, 0.875, 0.4922, 0.8928, 0.4844, 0.8928, 0.4922, 0.875, 0.4999, 0.875, 0.4999, 0.8928, 0.4922, 0.8928, 0.5155, 0.8928, 0.5233, 0.8928, 0.5233, 0.9106, 0.5155, 0.9106, 0.5155, 0.875, 0.5233, 0.875, 0.5233, 0.8928, 0.5155, 0.8928, 0.5233, 0.875, 0.531, 0.875, 0.531, 0.8928, 0.5233, 0.8928, 1.0, 0.5, 1.0, 1.0, 0.875, 1.0, 0.875, 0.5, 0.875, 0.5, 0.875, 1.0, 0.75, 1.0, 0.75, 0.5, 0.75, 0.5, 0.75, 1.0, 0.625, 1.0, 0.625, 0.5, 0.625, 0.5, 0.625, 1.0, 0.5, 1.0, 0.5, 0.5, 0.5, 0.5, 0.5, 1.0, 0.375, 1.0, 0.375, 0.5, 0.375, 0.5, 0.375, 1.0, 0.25, 1.0, 0.25, 0.5, 0.1233, 0.25, 0.1604, 0.1604, 0.1604, 0.1604, 0.1233, 0.25, 0.25, 0.5, 0.25, 1.0, 0.125, 1.0, 0.125, 0.5, 0.125, 0.5, 0.125, 1.0, 0.0, 1.0, 0.0, 0.5, 0.75, 0.49, 0.9197, 0.4197, 0.99, 0.25, 0.9197, 0.08029, 0.75, 0.01, 0.5803, 0.08029, 0.51, 0.25, 0.5803, 0.4197, 0.25, 0.3767, 0.3396, 0.3396, 0.4197, 0.4197, 0.25, 0.49, 0.3396, 0.3396, 0.3767, 0.25, 0.49, 0.25, 0.4197, 0.4197, 0.3767, 0.25, 0.3396, 0.1604, 0.4197, 0.08029, 0.49, 0.25, 0.3396, 0.1604, 0.25, 0.1233, 0.25, 0.01, 0.4197, 0.08029, 0.25, 0.1233, 0.1604, 0.1604, 0.08029, 0.08029, 0.25, 0.01, 0.1604, 0.1604, 0.1233, 0.25, 0.01, 0.25, 0.08029, 0.08029, 0.1233, 0.25, 0.1604, 0.3396, 0.08029, 0.4197, 0.01, 0.25, 0.1604, 0.3396, 0.25, 0.3767, 0.25, 0.49, 0.08029, 0.4197, 0.3396, 0.3396, 0.25, 0.3767, 0.1604, 0.3396, 0.1233, 0.25, 0.1604, 0.1604, 0.25, 0.1233, 0.3396, 0.1604, 0.3767, 0.25, 0.25, 0.1233, 0.3396, 0.1604, 0.3396, 0.1604, 0.25, 0.1233, 0.3767, 0.25, 0.3396, 0.3396, 0.3396, 0.3396, 0.3767, 0.25, 0.1604, 0.3396, 0.1233, 0.25, 0.1233, 0.25, 0.1604, 0.3396, 0.1604, 0.1604, 0.25, 0.1233, 0.25, 0.1233, 0.1604, 0.1604, 0.3396, 0.1604, 0.3767, 0.25, 0.3767, 0.25, 0.3396, 0.1604, 0.3396, 0.3396, 0.25, 0.3767, 0.25, 0.3767, 0.3396, 0.3396, 0.25, 0.3767, 0.1604, 0.3396, 0.1604, 0.3396, 0.25, 0.3767])
me_cube_002.update()
me_cylinder = bpy.data.meshes.new('Cylinder')
me_cylinder.from_pydata([(0.0, 0.02653, -0.2002), (6.31e-09, 0.0, 0.2838), (0.01876, 0.01876, -0.2002), (0.02653, 0.0, -0.2002), (0.01876, -0.01876, -0.2002), (0.0, -0.02653, -0.2002), (-0.01876, -0.01876, -0.2002), (-0.02653, 0.0, -0.2002), (-0.01876, 0.01876, -0.2002), (0.01876, 0.01876, 0.2002), (0.0, 0.02653, 0.2002), (0.02653, 0.0, 0.2002), (0.01876, -0.01876, 0.2002), (0.0, -0.02653, 0.2002), (-0.01876, -0.01876, 0.2002), (-0.02653, 0.0, 0.2002), (-0.01876, 0.01876, 0.2002), (-5.9e-11, 0.03422, -0.2002), (0.0242, 0.0242, -0.2002), (0.03422, -7.564e-11, -0.2002), (0.0242, -0.0242, -0.2002), (-0.005437, -0.03193, -0.2061), (-0.01873, -0.02642, -0.2061), (-0.03422, -7.564e-11, -0.2002), (-0.0242, 0.0242, -0.2002), (-2.128e-09, -0.02471, -0.2625), (-0.01747, -0.01747, -0.2625), (-0.02471, -7.564e-11, -0.2625), (0.02471, -7.564e-11, -0.2625), (0.01747, -0.01747, -0.2625), (0.01747, 0.01747, -0.2625), (-0.01747, 0.01747, -0.2625), (-2.128e-09, 0.02471, -0.2625), (-0.02389, 0.02389, -0.2625), (-2.128e-09, 0.03378, -0.2625), (-0.03378, -7.564e-11, -0.2625), (-0.01848, -0.02617, -0.2566), (-0.005437, -0.03157, -0.2566), (0.02389, -0.02389, -0.2625), (0.03378, -7.564e-11, -0.2625), (0.02389, 0.02389, -0.2625), (-0.01747, 0.01747, -0.3156), (-1.787e-09, 0.02471, -0.3156), (-0.02471, -7.564e-11, -0.3156), (-0.01747, -0.01747, -0.3156), (-1.787e-09, -0.02471, -0.3156), (0.01747, -0.01747, -0.3156), (0.02471, -7.564e-11, -0.3156), (0.01747, 0.01747, -0.3156), (-5.9e-11, -0.03422, -0.2002), (-0.0242, -0.0242, -0.2002), (-2.128e-09, -0.03378, -0.2625), (-0.02389, -0.02389, -0.2625), (-0.01059, -0.04436, -0.2062), (-0.02388, -0.03885, -0.2062), (-0.01059, -0.044, -0.2567), (-0.02363, -0.0386, -0.2567), (-0.008012, -0.03779, -0.2566), (-0.02105, -0.03238, -0.2566), (-0.008012, -0.03815, -0.2061), (-0.02131, -0.03264, -0.2061), (-0.01096, -0.04526, -0.05812), (-0.02425, -0.03975, -0.05812), (-0.008385, -0.03905, -0.05807), (-0.02168, -0.03354, -0.05807)], [], [(0, 10, 9, 2), (2, 9, 11, 3), (3, 11, 12, 4), (4, 12, 13, 5), (5, 13, 14, 6), (6, 14, 15, 7), (7, 15, 16, 8), (8, 16, 10, 0), (5, 6, 50, 49), (1, 9, 10), (1, 11, 9), (1, 12, 11), (1, 13, 12), (1, 14, 13), (1, 15, 14), (1, 16, 15), (1, 10, 16), (2, 3, 19, 18), (7, 8, 24, 23), (4, 5, 49, 20), (6, 7, 23, 50), (3, 4, 20, 19), (0, 2, 18, 17), (8, 0, 17, 24), (23, 24, 33, 35), (24, 17, 34, 33), (20, 49, 51, 38), (50, 23, 35, 52), (19, 20, 38, 39), (17, 18, 40, 34), (30, 28, 47, 48), (18, 19, 39, 40), (58, 57, 55, 56), (32, 31, 33, 34), (31, 27, 35, 33), (27, 26, 52, 35), (26, 25, 51, 52), (25, 29, 38, 51), (29, 28, 39, 38), (28, 30, 40, 39), (30, 32, 34, 40), (42, 48, 47, 46, 45, 44, 43, 41), (29, 25, 45, 46), (26, 27, 43, 44), (31, 32, 42, 41), (32, 30, 48, 42), (28, 29, 46, 47), (25, 26, 44, 45), (27, 31, 41, 43), (22, 21, 49, 50), (21, 37, 51, 49), (36, 22, 50, 52), (37, 36, 52, 51), (53, 54, 56, 55), (57, 59, 53, 55), (60, 58, 56, 54), (53, 59, 63, 61), (21, 22, 60, 59), (22, 36, 58, 60), (37, 21, 59, 57), (36, 37, 57, 58), (63, 64, 62, 61), (54, 53, 61, 62), (60, 54, 62, 64), (59, 60, 64, 63)])
_uv = me_cylinder.uv_layers.new(name='UVMap')
_uv.uv.foreach_set('vector', [1.0, 0.5, 1.0, 1.0, 0.875, 1.0, 0.875, 0.5, 0.875, 0.5, 0.875, 1.0, 0.75, 1.0, 0.75, 0.5, 0.75, 0.5, 0.75, 1.0, 0.625, 1.0, 0.625, 0.5, 0.625, 0.5, 0.625, 1.0, 0.5, 1.0, 0.5, 0.5, 0.5, 0.5, 0.5, 1.0, 0.375, 1.0, 0.375, 0.5, 0.375, 0.5, 0.375, 1.0, 0.25, 1.0, 0.25, 0.5, 0.25, 0.5, 0.25, 1.0, 0.125, 1.0, 0.125, 0.5, 0.125, 0.5, 0.125, 1.0, 0.0, 1.0, 0.0, 0.5, 0.5, 0.5, 0.375, 0.5, 0.375, 0.5, 0.5, 0.5, 0.3801, 0.3801, 0.4197, 0.4197, 0.25, 0.49, 0.4339, 0.25, 0.49, 0.25, 0.4197, 0.4197, 0.3801, 0.1199, 0.4197, 0.08029, 0.49, 0.25, 0.25, 0.06606, 0.25, 0.01, 0.4197, 0.08029, 0.1199, 0.1199, 0.08029, 0.08029, 0.25, 0.01, 0.06606, 0.25, 0.01, 0.25, 0.08029, 0.08029, 0.1199, 0.3801, 0.08029, 0.4197, 0.01, 0.25, 0.25, 0.4339, 0.25, 0.49, 0.08029, 0.4197, 0.875, 0.5, 0.75, 0.5, 0.75, 0.5, 0.875, 0.5, 0.25, 0.5, 0.125, 0.5, 0.125, 0.5, 0.25, 0.5, 0.625, 0.5, 0.5, 0.5, 0.5, 0.5, 0.625, 0.5, 0.375, 0.5, 0.25, 0.5, 0.25, 0.5, 0.375, 0.5, 0.75, 0.5, 0.625, 0.5, 0.625, 0.5, 0.75, 0.5, 1.0, 0.5, 0.875, 0.5, 0.875, 0.5, 1.0, 0.5, 0.125, 0.5, 0.0, 0.5, 0.0, 0.5, 0.125, 0.5, 0.25, 0.5, 0.125, 0.5, 0.125, 0.5, 0.25, 0.5, 0.125, 0.5, 0.0, 0.5, 0.0, 0.5, 0.125, 0.5, 0.625, 0.5, 0.5, 0.5, 0.5, 0.5, 0.625, 0.5, 0.375, 0.5, 0.25, 0.5, 0.25, 0.5, 0.375, 0.5, 0.75, 0.5, 0.625, 0.5, 0.625, 0.5, 0.75, 0.5, 1.0, 0.5, 0.875, 0.5, 0.875, 0.5, 1.0, 0.5, 0.8742, 0.3742, 0.9256, 0.25, 0.9256, 0.25, 0.8742, 0.3742, 0.875, 0.5, 0.75, 0.5, 0.75, 0.5, 0.875, 0.5, 0.4034, 0.5, 0.4716, 0.5, 0.4716, 0.5, 0.4034, 0.5, 0.75, 0.4256, 0.6258, 0.3742, 0.5803, 0.4197, 0.75, 0.49, 0.6258, 0.3742, 0.5744, 0.25, 0.51, 0.25, 0.5803, 0.4197, 0.5744, 0.25, 0.6258, 0.1258, 0.5803, 0.08029, 0.51, 0.25, 0.6258, 0.1258, 0.75, 0.07442, 0.75, 0.01, 0.5803, 0.08029, 0.75, 0.07442, 0.8742, 0.1258, 0.9197, 0.08029, 0.75, 0.01, 0.8742, 0.1258, 0.9256, 0.25, 0.99, 0.25, 0.9197, 0.08029, 0.9256, 0.25, 0.8742, 0.3742, 0.9197, 0.4197, 0.99, 0.25, 0.8742, 0.3742, 0.75, 0.4256, 0.75, 0.49, 0.9197, 0.4197, 0.75, 0.4256, 0.8742, 0.3742, 0.9256, 0.25, 0.8742, 0.1258, 0.75, 0.07442, 0.6258, 0.1258, 0.5744, 0.25, 0.6258, 0.3742, 0.8742, 0.1258, 0.75, 0.07442, 0.75, 0.07442, 0.8742, 0.1258, 0.6258, 0.1258, 0.5744, 0.25, 0.5744, 0.25, 0.6258, 0.1258, 0.6258, 0.3742, 0.75, 0.4256, 0.75, 0.4256, 0.6258, 0.3742, 0.75, 0.4256, 0.8742, 0.3742, 0.8742, 0.3742, 0.75, 0.4256, 0.9256, 0.25, 0.8742, 0.1258, 0.8742, 0.1258, 0.9256, 0.25, 0.75, 0.07442, 0.6258, 0.1258, 0.6258, 0.1258, 0.75, 0.07442, 0.5744, 0.25, 0.6258, 0.3742, 0.6258, 0.3742, 0.5744, 0.25, 0.4031, 0.5, 0.4719, 0.5, 0.5, 0.5, 0.375, 0.5, 0.4719, 0.5, 0.4716, 0.5, 0.5, 0.5, 0.5, 0.5, 0.4034, 0.5, 0.4031, 0.5, 0.375, 0.5, 0.375, 0.5, 0.4716, 0.5, 0.4034, 0.5, 0.375, 0.5, 0.5, 0.5, 0.4719, 0.5, 0.4031, 0.5, 0.4034, 0.5, 0.4716, 0.5, 0.4716, 0.5, 0.4719, 0.5, 0.4719, 0.5, 0.4716, 0.5, 0.4031, 0.5, 0.4034, 0.5, 0.4034, 0.5, 0.4031, 0.5, 0.4719, 0.5, 0.4719, 0.5, 0.4719, 0.5, 0.4719, 0.5, 0.4719, 0.5, 0.4031, 0.5, 0.4031, 0.5, 0.4719, 0.5, 0.4031, 0.5, 0.4034, 0.5, 0.4034, 0.5, 0.4031, 0.5, 0.4716, 0.5, 0.4719, 0.5, 0.4719, 0.5, 0.4716, 0.5, 0.4034, 0.5, 0.4716, 0.5, 0.4716, 0.5, 0.4034, 0.5, 0.4719, 0.5, 0.4031, 0.5, 0.4031, 0.5, 0.4719, 0.5, 0.4031, 0.5, 0.4719, 0.5, 0.4719, 0.5, 0.4031, 0.5, 0.4031, 0.5, 0.4031, 0.5, 0.4031, 0.5, 0.4031, 0.5, 0.4719, 0.5, 0.4031, 0.5, 0.4031, 0.5, 0.4719, 0.5])
me_cylinder.update()
me_plane_001 = bpy.data.meshes.new('Plane.001')
me_plane_001.from_pydata([(-0.314, -0.5126, 0.0), (0.314, -0.5126, 0.0), (0.314, 0.5126, 0.0), (-0.1471, 0.5126, 0.0), (-0.314, 0.24, 0.0), (0.01222, -0.5906, -0.005795), (0.4412, -0.1319, -0.005795), (-0.3075, 0.5683, -0.005795), (-0.6224, 0.2316, -0.005795), (-0.5374, -0.07652, -0.005795), (-0.314, -0.5126, 0.00507), (0.314, -0.5126, 0.00507), (0.314, 0.5126, 0.00507), (-0.314, 0.24, 0.00507), (-0.1471, 0.5126, 0.00507), (0.4412, -0.1319, -0.01014), (0.01222, -0.5906, -0.01014), (-0.3075, 0.5683, -0.01014), (-0.5374, -0.07652, -0.01014), (-0.6224, 0.2316, -0.01014)], [], [(0, 4, 3, 2, 1), (5, 6, 7, 8, 9), (10, 11, 12, 14, 13), (2, 3, 14, 12), (1, 2, 12, 11), (3, 4, 13, 14), (4, 0, 10, 13), (0, 1, 11, 10), (16, 18, 19, 17, 15), (9, 18, 16, 5), (5, 16, 15, 6), (7, 17, 19, 8), (6, 15, 17, 7), (8, 19, 18, 9)])
_uv = me_plane_001.uv_layers.new(name='UVMap')
_uv.uv.foreach_set('vector', [0.0, 0.0, 0.0, 0.7341, 0.2659, 1.0, 1.0, 1.0, 1.0, 0.0, 0.0, 0.0, 1.0, 0.0, 1.0, 1.0, 0.2659, 1.0, 0.0, 0.7341, 0.0, 0.0, 1.0, 0.0, 1.0, 1.0, 0.2659, 1.0, 0.0, 0.7341, 1.0, 1.0, 0.2659, 1.0, 0.2659, 1.0, 1.0, 1.0, 1.0, 0.0, 1.0, 1.0, 1.0, 1.0, 1.0, 0.0, 0.2659, 1.0, 0.0, 0.7341, 0.0, 0.7341, 0.2659, 1.0, 0.0, 0.7341, 0.0, 0.0, 0.0, 0.0, 0.0, 0.7341, 0.0, 0.0, 1.0, 0.0, 1.0, 0.0, 0.0, 0.0, 0.0, 0.0, 0.0, 0.7341, 0.2659, 1.0, 1.0, 1.0, 1.0, 0.0, 0.0, 0.7341, 0.0, 0.7341, 0.0, 0.0, 0.0, 0.0, 0.0, 0.0, 0.0, 0.0, 1.0, 0.0, 1.0, 0.0, 1.0, 1.0, 1.0, 1.0, 0.2659, 1.0, 0.2659, 1.0, 1.0, 0.0, 1.0, 0.0, 1.0, 1.0, 1.0, 1.0, 0.2659, 1.0, 0.2659, 1.0, 0.0, 0.7341, 0.0, 0.7341])
me_plane_001.update()
me_circle_001 = bpy.data.meshes.new('Circle.001')
me_circle_001.from_pydata([(0.0, 0.2625, -0.01035), (-0.1005, 0.2425, -0.01035), (-0.1856, 0.1856, -0.01035), (-0.2425, 0.1005, -0.01035), (-0.2625, 0.0, -0.01035), (-0.2425, -0.1005, -0.01035), (-0.1856, -0.1856, -0.01035), (-0.1005, -0.2425, -0.01035), (0.0, -0.2625, -0.01035), (0.1005, -0.2425, -0.01035), (0.1856, -0.1856, -0.01035), (0.2425, -0.1005, -0.01035), (0.2625, 0.0, -0.01035), (0.2425, 0.1005, -0.01035), (0.1856, 0.1856, -0.01035), (0.1005, 0.2425, -0.01035), (0.0, 0.2625, 0.04249), (-0.1005, 0.2425, 0.04249), (-0.1856, 0.1856, 0.04249), (-0.2425, 0.1005, 0.04249), (-0.2625, 0.0, 0.04249), (-0.2425, -0.1005, 0.04249), (-0.1856, -0.1856, 0.04249), (-0.1005, -0.2425, 0.04249), (0.0, -0.2625, 0.04249), (0.1005, -0.2425, 0.04249), (0.1856, -0.1856, 0.04249), (0.2425, -0.1005, 0.04249), (0.2625, 0.0, 0.04249), (0.2425, 0.1005, 0.04249), (0.1856, 0.1856, 0.04249), (0.1005, 0.2425, 0.04249), (-1.016e-08, 0.2199, 0.04249), (-0.08415, 0.2031, 0.04249), (-0.1555, 0.1555, 0.04249), (-0.2031, 0.08415, 0.04249), (-0.2199, 0.0, 0.04249), (-0.2031, -0.08415, 0.04249), (-0.1555, -0.1555, 0.04249), (-0.08415, -0.2031, 0.04249), (-1.016e-08, -0.2199, 0.04249), (0.08415, -0.2031, 0.04249), (0.1555, -0.1555, 0.04249), (0.2031, -0.08415, 0.04249), (0.2199, 0.0, 0.04249), (0.2031, 0.08415, 0.04249), (0.1555, 0.1555, 0.04249), (0.08415, 0.2031, 0.04249), (-1.016e-08, 0.2199, 0.005999), (-0.08415, 0.2031, 0.005999), (-0.1555, 0.1555, 0.005999), (-0.2031, 0.08415, 0.005999), (-0.2199, 0.0, 0.005999), (-0.2031, -0.08415, 0.005999), (-0.1555, -0.1555, 0.005999), (-0.08415, -0.2031, 0.005999), (-1.016e-08, -0.2199, 0.005999), (0.08415, -0.2031, 0.005999), (0.1555, -0.1555, 0.005999), (0.2031, -0.08415, 0.005999), (0.2199, 0.0, 0.005999), (0.2031, 0.08415, 0.005999), (0.1555, 0.1555, 0.005999), (0.08415, 0.2031, 0.005999), (0.2199, 0.0, 0.02268), (0.2031, 0.08415, 0.02268), (-0.2031, -0.08415, 0.02268), (-0.1555, -0.1555, 0.02268), (0.1555, 0.1555, 0.02268), (-0.08415, -0.2031, 0.02268), (0.08415, 0.2031, 0.02268), (-1.016e-08, -0.2199, 0.02268), (-1.016e-08, 0.2199, 0.02268), (-0.08415, 0.2031, 0.02268), (0.08415, -0.2031, 0.02268), (-0.1555, 0.1555, 0.02268), (0.1555, -0.1555, 0.02268), (-0.2031, 0.08415, 0.02268), (0.2031, -0.08415, 0.02268), (-0.2199, 0.0, 0.02268), (0.1856, 0.1856, 0.02268), (0.1005, 0.2425, 0.02268), (-0.1005, -0.2425, 0.02268), (0.0, -0.2625, 0.02268), (0.0, 0.2625, 0.02268), (-0.1005, 0.2425, 0.02268), (0.1005, -0.2425, 0.02268), (-0.1856, 0.1856, 0.02268), (0.1856, -0.1856, 0.02268), (-0.2425, 0.1005, 0.02268), (0.2425, -0.1005, 0.02268), (-0.2625, 0.0, 0.02268), (0.2625, 0.0, 0.02268), (-0.2425, -0.1005, 0.02268), (0.2425, 0.1005, 0.02268), (-0.1856, -0.1856, 0.02268)], [], [(88, 76, 42, 26), (83, 24, 23, 82), (85, 17, 16, 84), (84, 16, 31, 81), (86, 25, 24, 83), (87, 18, 17, 85), (88, 26, 25, 86), (90, 27, 43, 78), (90, 78, 76, 88), (91, 20, 19, 89), (92, 28, 27, 90), (92, 64, 44, 28), (94, 29, 45, 65), (95, 22, 21, 93), (80, 30, 29, 94), (94, 65, 64, 92), (24, 40, 39, 23), (17, 33, 32, 16), (16, 32, 47, 31), (25, 41, 40, 24), (18, 34, 33, 17), (26, 42, 41, 25), (70, 81, 31, 47), (80, 68, 46, 30), (20, 36, 35, 19), (28, 44, 43, 27), (81, 70, 68, 80), (89, 19, 35, 77), (22, 38, 37, 21), (30, 46, 45, 29), (87, 75, 34, 18), (89, 77, 75, 87), (65, 61, 60, 64), (67, 54, 53, 66), (68, 62, 61, 65), (69, 55, 54, 67), (70, 63, 62, 68), (71, 56, 55, 69), (73, 49, 48, 72), (72, 48, 63, 70), (74, 57, 56, 71), (75, 50, 49, 73), (76, 58, 57, 74), (77, 51, 50, 75), (78, 59, 58, 76), (79, 52, 51, 77), (64, 60, 59, 78), (66, 53, 52, 79), (49, 50, 51, 52, 53, 54, 55, 56, 57, 58, 59, 60, 61, 62, 63, 48), (1, 0, 15, 14, 13, 12, 11, 10, 9, 8, 7, 6, 5, 4, 3, 2), (93, 21, 37, 66), (44, 64, 78, 43), (36, 79, 77, 35), (91, 79, 36, 20), (93, 66, 79, 91), (42, 76, 74, 41), (34, 75, 73, 33), (41, 74, 71, 40), (32, 72, 70, 47), (33, 73, 72, 32), (40, 71, 69, 39), (23, 39, 69, 82), (82, 69, 67, 95), (46, 68, 65, 45), (38, 67, 66, 37), (95, 67, 38, 22), (7, 82, 95, 6), (14, 80, 94, 13), (6, 95, 93, 5), (13, 94, 92, 12), (5, 93, 91, 4), (12, 92, 90, 11), (4, 91, 89, 3), (11, 90, 88, 10), (3, 89, 87, 2), (10, 88, 86, 9), (2, 87, 85, 1), (9, 86, 83, 8), (0, 84, 81, 15), (1, 85, 84, 0), (8, 83, 82, 7), (15, 81, 80, 14)])
_uv = me_circle_001.uv_layers.new(name='UVMap')
_uv.uv.foreach_set('vector', [0.0, 0.0, 0.0, 0.0, 0.0, 0.0, 0.0, 0.0, 0.0, 0.0, 0.0, 0.0, 0.0, 0.0, 0.0, 0.0, 0.0, 0.0, 0.0, 0.0, 0.0, 0.0, 0.0, 0.0, 0.0, 0.0, 0.0, 0.0, 0.0, 0.0, 0.0, 0.0, 0.0, 0.0, 0.0, 0.0, 0.0, 0.0, 0.0, 0.0, 0.0, 0.0, 0.0, 0.0, 0.0, 0.0, 0.0, 0.0, 0.0, 0.0, 0.0, 0.0, 0.0, 0.0, 0.0, 0.0, 0.0, 0.0, 0.0, 0.0, 0.0, 0.0, 0.0, 0.0, 0.0, 0.0, 0.0, 0.0, 0.0, 0.0, 0.0, 0.0, 0.0, 0.0, 0.0, 0.0, 0.0, 0.0, 0.0, 0.0, 0.0, 0.0, 0.0, 0.0, 0.0, 0.0, 0.0, 0.0, 0.0, 0.0, 0.0, 0.0, 0.0, 0.0, 0.0, 0.0, 0.0, 0.0, 0.0, 0.0, 0.0, 0.0, 0.0, 0.0, 0.0, 0.0, 0.0, 0.0, 0.0, 0.0, 0.0, 0.0, 0.0, 0.0, 0.0, 0.0, 0.0, 0.0, 0.0, 0.0, 0.0, 0.0, 0.0, 0.0, 0.0, 0.0, 0.0, 0.0, 0.0, 0.0, 0.0, 0.0, 0.0, 0.0, 0.0, 0.0, 0.0, 0.0, 0.0, 0.0, 0.0, 0.0, 0.0, 0.0, 0.0, 0.0, 0.0, 0.0, 0.0, 0.0, 0.0, 0.0, 0.0, 0.0, 0.0, 0.0, 0.0, 0.0, 0.0, 0.0, 0.0, 0.0, 0.0, 0.0, 0.0, 0.0, 0.0, 0.0, 0.0, 0.0, 0.0, 0.0, 0.0, 0.0, 0.0, 0.0, 0.0, 0.0, 0.0, 0.0, 0.0, 0.0, 0.0, 0.0, 0.0, 0.0, 0.0, 0.0, 0.0, 0.0, 0.0, 0.0, 0.0, 0.0, 0.0, 0.0, 0.0, 0.0, 0.0, 0.0, 0.0, 0.0, 0.0, 0.0, 0.0, 0.0, 0.0, 0.0, 0.0, 0.0, 0.0, 0.0, 0.0, 0.0, 0.0, 0.0, 0.0, 0.0, 0.0, 0.0, 0.0, 0.0, 0.0, 0.0, 0.0, 0.0, 0.0, 0.0, 0.0, 0.0, 0.0, 0.0, 0.0, 0.0, 0.0, 0.0, 0.0, 0.0, 0.0, 0.0, 0.0, 0.0, 0.0, 0.0, 0.0, 0.0, 0.0, 0.0, 0.0, 0.0, 0.0, 0.0, 0.0, 0.0, 0.0, 0.0, 0.0, 0.0, 0.0, 0.0, 0.0, 0.0, 0.0, 0.0, 0.0, 0.0, 0.0, 0.0, 0.0, 0.0, 0.0, 0.0, 0.0, 0.0, 0.0, 0.0, 0.0, 0.0, 0.0, 0.0, 0.0, 0.0, 0.0, 0.0, 0.0, 0.0, 0.0, 0.0, 0.0, 0.0, 0.0, 0.0, 0.0, 0.0, 0.0, 0.0, 0.0, 0.0, 0.0, 0.0, 0.0, 0.0, 0.0, 0.0, 0.0, 0.0, 0.0, 0.0, 0.0, 0.0, 0.0, 0.0, 0.0, 0.0, 0.0, 0.0, 0.0, 0.0, 0.0, 0.0, 0.0, 0.0, 0.0, 0.0, 0.0, 0.0, 0.0, 0.0, 0.0, 0.0, 0.0, 0.0, 0.0, 0.0, 0.0, 0.0, 0.0, 0.0, 0.0, 0.0, 0.0, 0.0, 0.0, 0.0, 0.0, 0.0, 0.0, 0.0, 0.0, 0.0, 0.0, 0.0, 0.0, 0.0, 0.0, 0.0, 0.0, 0.0, 0.0, 0.0, 0.0, 0.0, 0.0, 0.0, 0.0, 0.0, 0.0, 0.0, 0.0, 0.0, 0.0, 0.0, 0.0, 0.0, 0.0, 0.0, 0.0, 0.0, 0.0, 0.0, 0.0, 0.0, 0.0, 0.0, 0.0, 0.0, 0.0, 0.0, 0.0, 0.0, 0.0, 0.0, 0.0, 0.0, 0.0, 0.0, 0.0, 0.0, 0.0, 0.0, 0.0, 0.0, 0.0, 0.0, 0.0, 0.0, 0.0, 0.0, 0.0, 0.0, 0.0, 0.0, 0.0, 0.0, 0.0, 0.0, 0.0, 0.0, 0.0, 0.0, 0.0, 0.0, 0.0, 0.0, 0.0, 0.0, 0.0, 0.0, 0.0, 0.0, 0.0, 0.0, 0.0, 0.0, 0.0, 0.0, 0.0, 0.0, 0.0, 0.0, 0.0, 0.0, 0.0, 0.0, 0.0, 0.0, 0.0, 0.0, 0.0, 0.0, 0.0, 0.0, 0.0, 0.0, 0.0, 0.0, 0.0, 0.0, 0.0, 0.0, 0.0, 0.0, 0.0, 0.0, 0.0, 0.0, 0.0, 0.0, 0.0, 0.0, 0.0, 0.0, 0.0, 0.0, 0.0, 0.0, 0.0, 0.0, 0.0, 0.0, 0.0, 0.0, 0.0, 0.0, 0.0, 0.0, 0.0, 0.0, 0.0, 0.0, 0.0, 0.0, 0.0, 0.0, 0.0, 0.0, 0.0, 0.0, 0.0, 0.0, 0.0, 0.0, 0.0, 0.0, 0.0, 0.0, 0.0, 0.0, 0.0, 0.0, 0.0, 0.0, 0.0, 0.0, 0.0, 0.0, 0.0, 0.0, 0.0, 0.0, 0.0, 0.0, 0.0, 0.0, 0.0, 0.0, 0.0, 0.0, 0.0, 0.0, 0.0, 0.0, 0.0, 0.0, 0.0, 0.0, 0.0, 0.0, 0.0, 0.0, 0.0, 0.0, 0.0, 0.0, 0.0, 0.0, 0.0, 0.0, 0.0, 0.0, 0.0, 0.0, 0.0, 0.0, 0.0, 0.0, 0.0, 0.0, 0.0, 0.0, 0.0, 0.0, 0.0, 0.0, 0.0, 0.0, 0.0, 0.0, 0.0, 0.0, 0.0, 0.0, 0.0, 0.0, 0.0, 0.0, 0.0, 0.0, 0.0, 0.0, 0.0, 0.0, 0.0, 0.0, 0.0, 0.0, 0.0, 0.0, 0.0, 0.0, 0.0, 0.0, 0.0, 0.0, 0.0, 0.0, 0.0, 0.0, 0.0, 0.0, 0.0, 0.0, 0.0, 0.0, 0.0, 0.0, 0.0, 0.0, 0.0, 0.0, 0.0, 0.0, 0.0, 0.0, 0.0, 0.0, 0.0, 0.0, 0.0, 0.0, 0.0, 0.0, 0.0, 0.0, 0.0, 0.0, 0.0, 0.0, 0.0, 0.0, 0.0, 0.0, 0.0, 0.0, 0.0, 0.0, 0.0, 0.0, 0.0, 0.0, 0.0, 0.0, 0.0, 0.0, 0.0, 0.0, 0.0, 0.0, 0.0, 0.0, 0.0, 0.0, 0.0, 0.0, 0.0, 0.0, 0.0, 0.0, 0.0, 0.0, 0.0, 0.0, 0.0, 0.0, 0.0, 0.0, 0.0, 0.0, 0.0, 0.0, 0.0, 0.0, 0.0, 0.0, 0.0, 0.0, 0.0, 0.0, 0.0, 0.0, 0.0, 0.0, 0.0, 0.0, 0.0, 0.0, 0.0, 0.0, 0.0, 0.0, 0.0, 0.0, 0.0, 0.0, 0.0, 0.0, 0.0, 0.0, 0.0, 0.0, 0.0, 0.0, 0.0, 0.0])
me_circle_001.update()
me_cylinder_001 = bpy.data.meshes.new('Cylinder.001')
me_cylinder_001.from_pydata([(-0.01483, 0.01482, 0.308), (-0.01483, 0.01482, -7.342e-08), (-0.007414, 0.01284, 0.308), (-0.007414, 0.01284, -7.342e-08), (-0.001987, 0.007411, 0.308), (-0.001987, 0.007411, -7.342e-08), (-2.262e-07, 0.0, 0.308), (-2.262e-07, 0.0, -7.342e-08), (-0.001987, -0.007411, 0.308), (-0.001987, -0.007411, -7.342e-08), (-0.007414, -0.01284, 0.308), (-0.007414, -0.01284, -7.342e-08), (-0.01483, -0.01482, 0.308), (-0.01483, -0.01482, -7.342e-08), (-0.02224, -0.01284, 0.308), (-0.02224, -0.01284, -7.342e-08), (-0.02767, -0.007411, 0.308), (-0.02767, -0.007411, -7.342e-08), (-0.02965, 0.0, 0.308), (-0.02965, 0.0, -7.342e-08), (-0.02767, 0.007411, 0.308), (-0.02767, 0.007411, -7.342e-08), (-0.02224, 0.01284, 0.308), (-0.02224, 0.01284, -7.342e-08)], [], [(0, 2, 3, 1), (2, 4, 5, 3), (4, 6, 7, 5), (6, 8, 9, 7), (8, 10, 11, 9), (10, 12, 13, 11), (12, 14, 15, 13), (14, 16, 17, 15), (16, 18, 19, 17), (18, 20, 21, 19), (3, 5, 7, 9, 11, 13, 15, 17, 19, 21, 23, 1), (20, 22, 23, 21), (22, 0, 1, 23), (0, 22, 20, 18, 16, 14, 12, 10, 8, 6, 4, 2)])
_uv = me_cylinder_001.uv_layers.new(name='UVMap')
_uv.uv.foreach_set('vector', [1.0, 0.5, 0.9167, 0.5, 0.9167, 1.0, 1.0, 1.0, 0.9167, 0.5, 0.8333, 0.5, 0.8333, 1.0, 0.9167, 1.0, 0.8333, 0.5, 0.75, 0.5, 0.75, 1.0, 0.8333, 1.0, 0.75, 0.5, 0.6667, 0.5, 0.6667, 1.0, 0.75, 1.0, 0.6667, 0.5, 0.5833, 0.5, 0.5833, 1.0, 0.6667, 1.0, 0.5833, 0.5, 0.5, 0.5, 0.5, 1.0, 0.5833, 1.0, 0.5, 0.5, 0.4167, 0.5, 0.4167, 1.0, 0.5, 1.0, 0.4167, 0.5, 0.3333, 0.5, 0.3333, 1.0, 0.4167, 1.0, 0.3333, 0.5, 0.25, 0.5, 0.25, 1.0, 0.3333, 1.0, 0.25, 0.5, 0.1667, 0.5, 0.1667, 1.0, 0.25, 1.0, 0.37, 0.4578, 0.4578, 0.37, 0.49, 0.25, 0.4578, 0.13, 0.37, 0.04215, 0.25, 0.01, 0.13, 0.04215, 0.04215, 0.13, 0.01, 0.25, 0.04215, 0.37, 0.13, 0.4578, 0.25, 0.49, 0.1667, 0.5, 0.08333, 0.5, 0.08333, 1.0, 0.1667, 1.0, 0.08333, 0.5, 7.451e-08, 0.5, 7.451e-08, 1.0, 0.08333, 1.0, 0.75, 0.49, 0.63, 0.4578, 0.5422, 0.37, 0.51, 0.25, 0.5422, 0.13, 0.63, 0.04215, 0.75, 0.01, 0.87, 0.04215, 0.9578, 0.13, 0.99, 0.25, 0.9578, 0.37, 0.87, 0.4578])
me_cylinder_001.update()
me_plane_004 = bpy.data.meshes.new('Plane.004')
me_plane_004.from_pydata([(-4.162, -2.204, 0.0), (4.162, -2.204, 0.0), (-4.162, 2.204, 0.0), (4.162, 2.204, 0.0), (-3.616, -1.914, 0.04666), (3.616, -1.914, 0.04666), (-3.616, 1.914, 0.04666), (3.616, 1.914, 0.04666), (-4.162, 2.204, 0.1424), (-4.162, -2.204, 0.1424), (4.162, -2.204, 0.1424), (4.162, 2.204, 0.1424), (-3.827, 2.026, 0.1424), (-3.827, -2.026, 0.1424), (3.827, -2.026, 0.1424), (3.827, 2.026, 0.1424)], [], [(0, 2, 3, 1), (4, 5, 7, 6), (0, 1, 10, 9), (1, 3, 11, 10), (2, 0, 9, 8), (3, 2, 8, 11), (13, 12, 8, 9), (14, 13, 9, 10), (15, 14, 10, 11), (12, 15, 11, 8), (4, 6, 12, 13), (5, 4, 13, 14), (7, 5, 14, 15), (6, 7, 15, 12)])
_uv = me_plane_004.uv_layers.new(name='UVMap')
_uv.uv.foreach_set('vector', [0.0, 0.0, 0.0, 1.0, 1.0, 1.0, 1.0, 0.0, 0.06568, 0.06568, 0.9343, 0.06568, 0.9343, 0.9343, 0.06568, 0.9343, 0.0, 0.0, 1.0, 0.0, 1.0, 0.0, 0.0, 0.0, 1.0, 0.0, 1.0, 1.0, 1.0, 1.0, 1.0, 0.0, 0.0, 1.0, 0.0, 0.0, 0.0, 0.0, 0.0, 1.0, 1.0, 1.0, 0.0, 1.0, 0.0, 1.0, 1.0, 1.0, 0.04026, 0.04026, 0.04026, 0.9597, 0.0, 1.0, 0.0, 0.0, 0.9597, 0.04026, 0.04026, 0.04026, 0.0, 0.0, 1.0, 0.0, 0.9597, 0.9597, 0.9597, 0.04026, 1.0, 0.0, 1.0, 1.0, 0.04026, 0.9597, 0.9597, 0.9597, 1.0, 1.0, 0.0, 1.0, 0.06568, 0.06568, 0.06568, 0.9343, 0.04026, 0.9597, 0.04026, 0.04026, 0.9343, 0.06568, 0.06568, 0.06568, 0.04026, 0.04026, 0.9597, 0.04026, 0.9343, 0.9343, 0.9343, 0.06568, 0.9597, 0.04026, 0.9597, 0.9597, 0.06568, 0.9343, 0.9343, 0.9343, 0.9597, 0.9597, 0.04026, 0.9597])
me_plane_004.update()
me_plane_003 = bpy.data.meshes.new('Plane.003')
me_plane_003.from_pydata([(-0.5065, -0.5992, 0.0), (-0.5077, -0.6087, 0.00946), (-0.5992, -0.5065, 0.0), (-0.6087, -0.5077, 0.00946), (-0.5533, -0.5867, 0.0), (-0.5582, -0.5952, 0.00946), (-0.5867, -0.5533, 0.0), (-0.5952, -0.5582, 0.00946), (0.5992, -0.5065, 0.0), (0.6087, -0.5077, 0.00946), (0.5065, -0.5992, 0.0), (0.5077, -0.6087, 0.00946), (0.5867, -0.5533, 0.0), (0.5952, -0.5582, 0.00946), (0.5533, -0.5867, 0.0), (0.5582, -0.5952, 0.00946), (-0.5992, 0.5065, 0.0), (-0.6087, 0.5077, 0.00946), (-0.5065, 0.5992, 0.0), (-0.5077, 0.6087, 0.00946), (-0.5867, 0.5533, 0.0), (-0.5952, 0.5582, 0.00946), (-0.5533, 0.5867, 0.0), (-0.5582, 0.5952, 0.00946), (0.5065, 0.5992, 0.0), (0.5077, 0.6087, 0.00946), (0.5992, 0.5065, 0.0), (0.6087, 0.5077, 0.00946), (0.5533, 0.5867, 0.0), (0.5582, 0.5952, 0.00946), (0.5867, 0.5533, 0.0), (0.5952, 0.5582, 0.00946), (-0.5992, -0.5065, 0.06411), (-0.6087, -0.5077, 0.05465), (-0.5065, -0.5992, 0.06411), (-0.5077, -0.6087, 0.05465), (-0.5867, -0.5533, 0.06411), (-0.5952, -0.5582, 0.05465), (-0.5533, -0.5867, 0.06411), (-0.5582, -0.5952, 0.05465), (0.5065, -0.5992, 0.06411), (0.5077, -0.6087, 0.05465), (0.5992, -0.5065, 0.06411), (0.6087, -0.5077, 0.05465), (0.5533, -0.5867, 0.06411), (0.5582, -0.5952, 0.05465), (0.5867, -0.5533, 0.06411), (0.5952, -0.5582, 0.05465), (-0.5065, 0.5992, 0.06411), (-0.5077, 0.6087, 0.05465), (-0.5992, 0.5065, 0.06411), (-0.6087, 0.5077, 0.05465), (-0.5533, 0.5867, 0.06411), (-0.5582, 0.5952, 0.05465), (-0.5867, 0.5533, 0.06411), (-0.5952, 0.5582, 0.05465), (0.5992, 0.5065, 0.06411), (0.6087, 0.5077, 0.05465), (0.5065, 0.5992, 0.06411), (0.5077, 0.6087, 0.05465), (0.5867, 0.5533, 0.06411), (0.5952, 0.5582, 0.05465), (0.5533, 0.5867, 0.06411), (0.5582, 0.5952, 0.05465), (-0.484, -0.4029, 0.04856), (-0.484, -0.4029, 1.536), (-0.4327, -0.4242, 0.04856), (-0.4327, -0.4242, 1.536), (-0.4115, -0.4755, 0.04856), (-0.4115, -0.4755, 1.536), (-0.4327, -0.5268, 0.04856), (-0.4327, -0.5268, 1.536), (-0.484, -0.548, 0.04856), (-0.484, -0.548, 1.536), (-0.5354, -0.5268, 0.04856), (-0.5354, -0.5268, 1.536), (-0.5566, -0.4755, 0.04856), (-0.5566, -0.4755, 1.536), (-0.5354, -0.4242, 0.04856), (-0.5354, -0.4242, 1.536), (0.484, -0.4029, 0.04856), (0.484, -0.4029, 1.536), (0.4327, -0.4242, 0.04856), (0.4327, -0.4242, 1.536), (0.4115, -0.4755, 0.04856), (0.4115, -0.4755, 1.536), (0.4327, -0.5268, 0.04856), (0.4327, -0.5268, 1.536), (0.484, -0.548, 0.04856), (0.484, -0.548, 1.536), (0.5354, -0.5268, 0.04856), (0.5354, -0.5268, 1.536), (0.5566, -0.4755, 0.04856), (0.5566, -0.4755, 1.536), (0.5354, -0.4242, 0.04856), (0.5354, -0.4242, 1.536), (-0.1522, -0.4346, 0.7842), (0.1522, -0.4346, 0.7842), (-0.1522, -0.4954, 0.7842), (0.1522, -0.4954, 0.7842), (0.1522, -0.465, 0.727), (-0.1522, -0.465, 1.52), (0.6087, -0.3616, 0.7988), (-0.1522, -0.465, 0.727), (0.1522, -0.465, 1.52), (-0.6087, -0.3616, 0.7988), (-0.6958, -0.3536, 1.157), (0.6958, -0.3536, 1.157), (0.1745, -0.5054, 1.162), (-0.1745, -0.5054, 1.162), (0.1745, -0.4376, 1.162), (-0.1745, -0.4376, 1.162), (0.5897, -0.3453, 0.7988), (-0.1522, -0.4422, 1.506), (0.1522, -0.4422, 1.506), (0.1522, -0.4422, 0.7413), (-0.1522, -0.4422, 0.7413), (-0.2853, -0.4282, 0.7988), (0.0, -0.4346, 0.7842), (0.2853, -0.4282, 0.7988), (0.5897, -0.3908, 0.7988), (-0.1522, -0.4878, 1.506), (0.1522, -0.4878, 1.506), (0.1522, -0.4878, 0.7413), (-0.1522, -0.4878, 0.7413), (-0.2853, -0.4889, 0.7988), (0.0, -0.4954, 0.7842), (0.2853, -0.4889, 0.7988), (-0.2853, -0.4585, 1.496), (-0.5897, -0.3681, 1.483), (0.5897, -0.3681, 1.483), (0.2853, -0.4585, 1.496), (0.0, -0.465, 0.727), (0.2853, -0.4585, 0.7446), (0.0, -0.465, 1.52), (0.5897, -0.3681, 0.7582), (-0.2853, -0.4585, 0.7446), (-0.5897, -0.3681, 0.7582), (-0.5897, -0.3453, 0.7988), (-0.6745, -0.3355, 1.156), (0.6745, -0.3355, 1.156), (-0.3272, -0.4301, 1.157), (-2.661e-09, -0.4376, 1.162), (0.3272, -0.4301, 1.157), (-0.5897, -0.3908, 0.7988), (-0.6745, -0.3863, 1.156), (0.6745, -0.3863, 1.156), (-0.3272, -0.498, 1.157), (-2.661e-09, -0.5054, 1.162), (0.3272, -0.498, 1.157), (-0.5749, -0.3562, 1.472), (0.5749, -0.3562, 1.472), (-0.5749, -0.3562, 0.7687), (0.5749, -0.3562, 0.7687), (-0.2853, -0.4358, 1.483), (0.0, -0.4422, 1.506), (0.2853, -0.4358, 1.483), (0.2853, -0.4358, 0.7582), (0.0, -0.4422, 0.7413), (-0.2853, -0.4358, 0.7582), (-0.5749, -0.3899, 0.7687), (-0.5749, -0.3899, 1.472), (0.2853, -0.4813, 1.483), (0.5749, -0.3899, 1.472), (0.5749, -0.3899, 0.7687), (-0.2853, -0.4813, 0.7582), (-0.2853, -0.4813, 1.483), (0.0, -0.4878, 1.506), (0.2853, -0.4813, 0.7582), (0.0, -0.4878, 0.7413), (-0.484, -0.4029, -1.218), (-0.484, -0.4029, 0.01978), (-0.4327, -0.4242, -1.218), (-0.4327, -0.4242, 0.01978), (-0.4115, -0.4755, -1.218), (-0.4115, -0.4755, 0.01978), (-0.4327, -0.5268, -1.218), (-0.4327, -0.5268, 0.01978), (-0.484, -0.548, -1.218), (-0.484, -0.548, 0.01978), (-0.5354, -0.5268, -1.218), (-0.5354, -0.5268, 0.01978), (-0.5566, -0.4755, -1.218), (-0.5566, -0.4755, 0.01978), (-0.5354, -0.4242, -1.218), (-0.5354, -0.4242, 0.01978), (0.484, -0.4029, -1.218), (0.484, -0.4029, 0.01978), (0.4327, -0.4242, -1.218), (0.4327, -0.4242, 0.01978), (0.4115, -0.4755, -1.218), (0.4115, -0.4755, 0.01978), (0.4327, -0.5268, -1.218), (0.4327, -0.5268, 0.01978), (0.484, -0.548, -1.218), (0.484, -0.548, 0.01978), (0.5354, -0.5268, -1.218), (0.5354, -0.5268, 0.01978), (0.5566, -0.4755, -1.218), (0.5566, -0.4755, 0.01978), (0.5354, -0.4242, -1.218), (0.5354, -0.4242, 0.01978), (-0.484, 0.4029, -1.218), (-0.484, 0.4029, 0.01978), (-0.4327, 0.4242, -1.218), (-0.4327, 0.4242, 0.01978), (-0.4115, 0.4755, -1.218), (-0.4115, 0.4755, 0.01978), (-0.4327, 0.5268, -1.218), (-0.4327, 0.5268, 0.01978), (-0.484, 0.548, -1.218), (-0.484, 0.548, 0.01978), (-0.5354, 0.5268, -1.218), (-0.5354, 0.5268, 0.01978), (-0.5566, 0.4755, -1.218), (-0.5566, 0.4755, 0.01978), (-0.5354, 0.4242, -1.218), (-0.5354, 0.4242, 0.01978), (0.484, 0.4029, -1.218), (0.484, 0.4029, 0.01978), (0.4327, 0.4242, -1.218), (0.4327, 0.4242, 0.01978), (0.4115, 0.4755, -1.218), (0.4115, 0.4755, 0.01978), (0.4327, 0.5268, -1.218), (0.4327, 0.5268, 0.01978), (0.484, 0.548, -1.218), (0.484, 0.548, 0.01978), (0.5354, 0.5268, -1.218), (0.5354, 0.5268, 0.01978), (0.5566, 0.4755, -1.218), (0.5566, 0.4755, 0.01978), (0.5354, 0.4242, -1.218), (0.5354, 0.4242, 0.01978)], [], [(0, 4, 6, 2, 16, 20, 22, 18, 24, 28, 30, 26, 8, 12, 14, 10), (15, 45, 41, 11), (53, 23, 21, 55), (17, 3, 33, 51), (9, 27, 57, 43), (55, 21, 17, 51), (13, 47, 45, 15), (37, 7, 5, 39), (9, 43, 47, 13), (1, 11, 41, 35), (31, 61, 57, 27), (32, 36, 38, 34, 40, 44, 46, 42, 56, 60, 62, 58, 48, 52, 54, 50), (29, 63, 61, 31), (25, 19, 49, 59), (25, 59, 63, 29), (49, 19, 23, 53), (33, 3, 7, 37), (12, 8, 9, 13), (42, 46, 47, 43), (14, 12, 13, 15), (46, 44, 45, 47), (10, 14, 15, 11), (44, 40, 41, 45), (36, 32, 33, 37), (2, 6, 7, 3), (38, 36, 37, 39), (6, 4, 5, 7), (34, 38, 39, 35), (4, 0, 1, 5), (28, 24, 25, 29), (58, 62, 63, 59), (30, 28, 29, 31), (62, 60, 61, 63), (26, 30, 31, 27), (60, 56, 57, 61), (52, 48, 49, 53), (18, 22, 23, 19), (54, 52, 53, 55), (22, 20, 21, 23), (50, 54, 55, 51), (20, 16, 17, 21), (16, 2, 3, 17), (32, 50, 51, 33), (11, 1, 0, 10), (19, 25, 24, 18), (27, 9, 8, 26), (40, 34, 35, 41), (56, 42, 43, 57), (48, 58, 59, 49), (39, 5, 1, 35), (64, 65, 67, 66), (66, 67, 69, 68), (68, 69, 71, 70), (70, 71, 73, 72), (72, 73, 75, 74), (74, 75, 77, 76), (67, 65, 79, 77, 75, 73, 71, 69), (76, 77, 79, 78), (78, 79, 65, 64), (64, 66, 68, 70, 72, 74, 76, 78), (80, 82, 83, 81), (82, 84, 85, 83), (84, 86, 87, 85), (86, 88, 89, 87), (88, 90, 91, 89), (90, 92, 93, 91), (83, 85, 87, 89, 91, 93, 95, 81), (92, 94, 95, 93), (94, 80, 81, 95), (80, 94, 92, 90, 88, 86, 84, 82), (164, 168, 133, 135), (165, 160, 137, 136), (127, 120, 146, 149), (111, 96, 117, 141), (96, 118, 158, 116), (96, 116, 159, 117), (111, 142, 118, 96), (110, 97, 118, 142), (97, 119, 157, 115), (97, 115, 158, 118), (144, 125, 147, 145), (110, 143, 119, 97), (129, 128, 154, 150), (109, 98, 126, 148), (98, 125, 165, 124), (98, 124, 169, 126), (108, 99, 127, 149), (99, 126, 169, 123), (99, 123, 168, 127), (109, 147, 125, 98), (131, 130, 151, 156), (166, 161, 145, 147), (136, 137, 152, 159), (163, 162, 149, 146), (100, 115, 157, 133), (100, 133, 168, 123), (100, 123, 169, 132), (100, 132, 158, 115), (101, 113, 154, 128), (101, 128, 166, 121), (101, 121, 167, 134), (101, 134, 155, 113), (108, 148, 126, 99), (107, 102, 112, 140), (102, 120, 164, 135), (102, 135, 153, 112), (103, 116, 158, 132), (103, 132, 169, 124), (103, 124, 165, 136), (103, 136, 159, 116), (104, 114, 155, 134), (104, 134, 167, 122), (104, 122, 162, 131), (104, 131, 156, 114), (135, 133, 157, 153), (161, 166, 128, 129), (162, 163, 130, 131), (106, 105, 144, 145), (159, 152, 138, 117), (117, 138, 139, 141), (112, 119, 143, 140), (143, 156, 151, 140), (164, 120, 127, 168), (139, 150, 154, 141), (145, 161, 129, 106), (105, 138, 152, 137), (105, 137, 160, 144), (106, 139, 138, 105), (107, 146, 120, 102), (106, 129, 150, 139), (163, 146, 107, 130), (167, 148, 108, 122), (130, 107, 140, 151), (162, 122, 108, 149), (166, 147, 109, 121), (167, 121, 109, 148), (156, 143, 110, 114), (155, 142, 111, 113), (114, 110, 142, 155), (113, 111, 141, 154), (153, 157, 119, 112), (165, 125, 144, 160), (170, 171, 173, 172), (172, 173, 175, 174), (174, 175, 177, 176), (176, 177, 179, 178), (178, 179, 181, 180), (180, 181, 183, 182), (173, 171, 185, 183, 181, 179, 177, 175), (182, 183, 185, 184), (184, 185, 171, 170), (170, 172, 174, 176, 178, 180, 182, 184), (186, 188, 189, 187), (188, 190, 191, 189), (190, 192, 193, 191), (192, 194, 195, 193), (194, 196, 197, 195), (196, 198, 199, 197), (189, 191, 193, 195, 197, 199, 201, 187), (198, 200, 201, 199), (200, 186, 187, 201), (186, 200, 198, 196, 194, 192, 190, 188), (202, 204, 205, 203), (204, 206, 207, 205), (206, 208, 209, 207), (208, 210, 211, 209), (210, 212, 213, 211), (212, 214, 215, 213), (205, 207, 209, 211, 213, 215, 217, 203), (214, 216, 217, 215), (216, 202, 203, 217), (202, 216, 214, 212, 210, 208, 206, 204), (218, 219, 221, 220), (220, 221, 223, 222), (222, 223, 225, 224), (224, 225, 227, 226), (226, 227, 229, 228), (228, 229, 231, 230), (221, 219, 233, 231, 229, 227, 225, 223), (230, 231, 233, 232), (232, 233, 219, 218), (218, 220, 222, 224, 226, 228, 230, 232)])
me_plane_003.polygons.foreach_set('use_smooth', [True] * 182)
_uv = me_plane_003.uv_layers.new(name='UVMap')
_uv.uv.foreach_set('vector', [0.004925, 0.7832, 0.008715, 0.7988, 0.01879, 0.81, 0.03294, 0.8142, 0.3389, 0.8142, 0.353, 0.81, 0.3631, 0.7988, 0.3669, 0.7832, 0.3669, 0.4438, 0.3631, 0.4281, 0.353, 0.4169, 0.3389, 0.4127, 0.03294, 0.4127, 0.01879, 0.4169, 0.008715, 0.4281, 0.004925, 0.4438, 0.993, 0.3755, 0.9793, 0.3755, 0.9793, 0.3586, 0.993, 0.3586, 0.9695, 0.7594, 0.9831, 0.7594, 0.9831, 0.7734, 0.9695, 0.7734, 0.9476, 0.7755, 0.9476, 0.4353, 0.9613, 0.4353, 0.9613, 0.7755, 0.9613, 0.03077, 0.9613, 0.3709, 0.9476, 0.3709, 0.9476, 0.03077, 0.9613, 0.7924, 0.9476, 0.7924, 0.9476, 0.7755, 0.9613, 0.7755, 0.9613, 0.01385, 0.9476, 0.01385, 0.9476, 0.001473, 0.9613, 0.001473, 0.9613, 0.4184, 0.9476, 0.4184, 0.9476, 0.406, 0.9613, 0.406, 0.9613, 0.03077, 0.9476, 0.03077, 0.9476, 0.01385, 0.9613, 0.01385, 0.993, 0.01839, 0.993, 0.3586, 0.9793, 0.3586, 0.9793, 0.01839, 0.9613, 0.3879, 0.9476, 0.3879, 0.9476, 0.3709, 0.9613, 0.3709, 0.03294, 0.004909, 0.01879, 0.009113, 0.008715, 0.02029, 0.004925, 0.03598, 0.004925, 0.3753, 0.008715, 0.391, 0.01879, 0.4022, 0.03294, 0.4064, 0.3389, 0.4064, 0.353, 0.4022, 0.3631, 0.391, 0.3669, 0.3753, 0.3669, 0.03598, 0.3631, 0.02029, 0.353, 0.009113, 0.3389, 0.004909, 0.9613, 0.4002, 0.9476, 0.4002, 0.9476, 0.3879, 0.9613, 0.3879, 0.9831, 0.4053, 0.9831, 0.742, 0.9695, 0.742, 0.9695, 0.4053, 0.9831, 0.4053, 0.9695, 0.4053, 0.9695, 0.3892, 0.9831, 0.3892, 0.9695, 0.742, 0.9831, 0.742, 0.9831, 0.7594, 0.9695, 0.7594, 0.9613, 0.4353, 0.9476, 0.4353, 0.9476, 0.4184, 0.9613, 0.4184, 0.01879, 0.4169, 0.03294, 0.4127, 0.03256, 0.4096, 0.01732, 0.4141, 0.03294, 0.4064, 0.01879, 0.4022, 0.01732, 0.405, 0.03256, 0.4096, 0.008715, 0.4281, 0.01879, 0.4169, 0.01732, 0.4141, 0.006154, 0.4265, 0.01879, 0.4022, 0.008715, 0.391, 0.006154, 0.3927, 0.01732, 0.405, 0.004925, 0.4438, 0.008715, 0.4281, 0.006154, 0.4265, 0.002068, 0.4434, 0.008715, 0.391, 0.004925, 0.3753, 0.002068, 0.3757, 0.006154, 0.3927, 0.01879, 0.009113, 0.03294, 0.004909, 0.03256, 0.00174, 0.01732, 0.006272, 0.03294, 0.8142, 0.01879, 0.81, 0.01732, 0.8129, 0.03256, 0.8174, 0.008715, 0.02029, 0.01879, 0.009113, 0.01732, 0.006272, 0.006154, 0.01865, 0.01879, 0.81, 0.008715, 0.7988, 0.006154, 0.8005, 0.01732, 0.8129, 0.004925, 0.03598, 0.008715, 0.02029, 0.006154, 0.01865, 0.002068, 0.03557, 0.008715, 0.7988, 0.004925, 0.7832, 0.002068, 0.7836, 0.006154, 0.8005, 0.3631, 0.4281, 0.3669, 0.4438, 0.3697, 0.4434, 0.3656, 0.4265, 0.3669, 0.3753, 0.3631, 0.391, 0.3656, 0.3927, 0.3697, 0.3757, 0.353, 0.4169, 0.3631, 0.4281, 0.3656, 0.4265, 0.3545, 0.4141, 0.3631, 0.391, 0.353, 0.4022, 0.3545, 0.405, 0.3656, 0.3927, 0.3389, 0.4127, 0.353, 0.4169, 0.3545, 0.4141, 0.3392, 0.4096, 0.353, 0.4022, 0.3389, 0.4064, 0.3392, 0.4096, 0.3545, 0.405, 0.3631, 0.02029, 0.3669, 0.03598, 0.3697, 0.03557, 0.3656, 0.01865, 0.3669, 0.7832, 0.3631, 0.7988, 0.3656, 0.8005, 0.3697, 0.7836, 0.353, 0.009113, 0.3631, 0.02029, 0.3656, 0.01865, 0.3545, 0.006272, 0.3631, 0.7988, 0.353, 0.81, 0.3545, 0.8129, 0.3656, 0.8005, 0.3389, 0.004909, 0.353, 0.009113, 0.3545, 0.006272, 0.3392, 0.00174, 0.353, 0.81, 0.3389, 0.8142, 0.3392, 0.8174, 0.3545, 0.8129, 0.9448, 0.7751, 0.9448, 0.4357, 0.9476, 0.4353, 0.9476, 0.7755, 0.9641, 0.4357, 0.9641, 0.7751, 0.9613, 0.7755, 0.9613, 0.4353, 0.002068, 0.4434, 0.002068, 0.7836, 0.004925, 0.7832, 0.004925, 0.4438, 0.3697, 0.7836, 0.3697, 0.4434, 0.3669, 0.4438, 0.3669, 0.7832, 0.9613, 0.3709, 0.9613, 0.03077, 0.9641, 0.03118, 0.9641, 0.3705, 0.9765, 0.3581, 0.9765, 0.0188, 0.9793, 0.01839, 0.9793, 0.3586, 0.9448, 0.3705, 0.9448, 0.03118, 0.9476, 0.03077, 0.9476, 0.3709, 0.3669, 0.03598, 0.3669, 0.3753, 0.3697, 0.3757, 0.3697, 0.03557, 0.9793, 0.001473, 0.993, 0.001473, 0.993, 0.01839, 0.9793, 0.01839, 0.5147, 0.5003, 0.5147, 0.002083, 0.5291, 0.002083, 0.5291, 0.5003, 0.4054, 0.002083, 0.4054, 0.5003, 0.3899, 0.5003, 0.3899, 0.002083, 0.3899, 0.002083, 0.3899, 0.5003, 0.3744, 0.5003, 0.3744, 0.002083, 0.004533, 0.9265, 0.5027, 0.9265, 0.5027, 0.942, 0.004533, 0.942, 0.004533, 0.942, 0.5027, 0.942, 0.5027, 0.9575, 0.004533, 0.9575, 0.4364, 0.5003, 0.4364, 0.002083, 0.4519, 0.002083, 0.4519, 0.5003, 0.1926, 0.8728, 0.1758, 0.8728, 0.1639, 0.8597, 0.1639, 0.8411, 0.1758, 0.8279, 0.1926, 0.8279, 0.2044, 0.8411, 0.2044, 0.8597, 0.4519, 0.5003, 0.4519, 0.002083, 0.4674, 0.002083, 0.4674, 0.5003, 0.4984, 0.5003, 0.4984, 0.002083, 0.5147, 0.002083, 0.5147, 0.5003, 0.852, 0.8536, 0.8688, 0.8536, 0.8806, 0.8405, 0.8806, 0.8219, 0.8688, 0.8087, 0.852, 0.8087, 0.8401, 0.8219, 0.8401, 0.8405, 0.5453, 0.5003, 0.5291, 0.5003, 0.5291, 0.002083, 0.5453, 0.002083, 0.4364, 0.5003, 0.4209, 0.5003, 0.4209, 0.002083, 0.4364, 0.002083, 0.4209, 0.5003, 0.4054, 0.5003, 0.4054, 0.002083, 0.4209, 0.002083, 0.004533, 0.9885, 0.004533, 0.973, 0.5027, 0.973, 0.5027, 0.9885, 0.004533, 0.973, 0.004533, 0.9575, 0.5027, 0.9575, 0.5027, 0.973, 0.4674, 0.002083, 0.4829, 0.002083, 0.4829, 0.5003, 0.4674, 0.5003, 0.03058, 0.8279, 0.04244, 0.8411, 0.04244, 0.8597, 0.03058, 0.8728, 0.0138, 0.8728, 0.001944, 0.8597, 0.001944, 0.8411, 0.0138, 0.8279, 0.4829, 0.002083, 0.4984, 0.002083, 0.4984, 0.5003, 0.4829, 0.5003, 0.5598, 0.5003, 0.5453, 0.5003, 0.5453, 0.002083, 0.5598, 0.002083, 0.7878, 0.8536, 0.7996, 0.8405, 0.7996, 0.8219, 0.7878, 0.8087, 0.771, 0.8087, 0.7591, 0.8219, 0.7591, 0.8405, 0.771, 0.8536, 0.5147, 0.9778, 0.6117, 0.9502, 0.6117, 0.9571, 0.5097, 0.9844, 0.8029, 0.9502, 0.8999, 0.9778, 0.9048, 0.9844, 0.8029, 0.9571, 0.7313, 0.6988, 0.7313, 0.8008, 0.8392, 0.8003, 0.8395, 0.6988, 0.8395, 0.2579, 0.7313, 0.2579, 0.7313, 0.3017, 0.8395, 0.3017, 0.7313, 0.2579, 0.7313, 0.2074, 0.7191, 0.2078, 0.7191, 0.2582, 0.7313, 0.2579, 0.7191, 0.2582, 0.7191, 0.3021, 0.7313, 0.3017, 0.8395, 0.2579, 0.8395, 0.2074, 0.7313, 0.2074, 0.7313, 0.2579, 0.8395, 0.157, 0.7313, 0.1569, 0.7313, 0.2074, 0.8395, 0.2074, 0.7313, 0.1569, 0.7313, 0.1125, 0.7191, 0.1129, 0.7191, 0.1573, 0.7313, 0.1569, 0.7191, 0.1573, 0.7191, 0.2078, 0.7313, 0.2074, 0.7313, 0.4057, 0.7313, 0.5077, 0.8395, 0.5077, 0.8392, 0.4062, 0.8395, 0.157, 0.8395, 0.1125, 0.7313, 0.1125, 0.7313, 0.1569, 0.5097, 0.9651, 0.6117, 0.9378, 0.6117, 0.9446, 0.5147, 0.9687, 0.8395, 0.5523, 0.7313, 0.5523, 0.7313, 0.6033, 0.8395, 0.6033, 0.7313, 0.5523, 0.7313, 0.5077, 0.7191, 0.5077, 0.7191, 0.5523, 0.7313, 0.5523, 0.7191, 0.5523, 0.7191, 0.6033, 0.7313, 0.6033, 0.8395, 0.6542, 0.7313, 0.6542, 0.7313, 0.6988, 0.8395, 0.6988, 0.7313, 0.6542, 0.7313, 0.6033, 0.7191, 0.6033, 0.7191, 0.6542, 0.7313, 0.6542, 0.7191, 0.6542, 0.7191, 0.6988, 0.7313, 0.6988, 0.8395, 0.5523, 0.8395, 0.5077, 0.7313, 0.5077, 0.7313, 0.5523, 0.8029, 0.9378, 0.9048, 0.9651, 0.8999, 0.9687, 0.8029, 0.9446, 0.9379, 0.5077, 0.9348, 0.4107, 0.8392, 0.4062, 0.8395, 0.5077, 0.8029, 0.9571, 0.9048, 0.9844, 0.8999, 0.988, 0.8029, 0.9639, 0.9348, 0.7959, 0.9379, 0.6988, 0.8395, 0.6988, 0.8392, 0.8003, 0.6563, 0.9551, 0.6563, 0.962, 0.6117, 0.9639, 0.6117, 0.9571, 0.6563, 0.9551, 0.6117, 0.9571, 0.6117, 0.9502, 0.6563, 0.9482, 0.6563, 0.9551, 0.6563, 0.9482, 0.7073, 0.9482, 0.7073, 0.9551, 0.6563, 0.9551, 0.7073, 0.9551, 0.7073, 0.962, 0.6563, 0.962, 0.6563, 0.9358, 0.6563, 0.9427, 0.6117, 0.9446, 0.6117, 0.9378, 0.6563, 0.9358, 0.6117, 0.9378, 0.6117, 0.9309, 0.6563, 0.9289, 0.6563, 0.9358, 0.6563, 0.9289, 0.7073, 0.9289, 0.7073, 0.9358, 0.6563, 0.9358, 0.7073, 0.9358, 0.7073, 0.9427, 0.6563, 0.9427, 0.8395, 0.6542, 0.8395, 0.6033, 0.7313, 0.6033, 0.7313, 0.6542, 0.8395, 0.002751, 0.7313, 0.002083, 0.7313, 0.007608, 0.8392, 0.008156, 0.2348, 0.8981, 0.2348, 0.8893, 0.2449, 0.8895, 0.2484, 0.8962, 0.7313, 0.002083, 0.7191, 0.0087, 0.7223, 0.01304, 0.7313, 0.007608, 0.7582, 0.9551, 0.7582, 0.962, 0.7073, 0.962, 0.7073, 0.9551, 0.7582, 0.9551, 0.7073, 0.9551, 0.7073, 0.9482, 0.7582, 0.9482, 0.7582, 0.9551, 0.7582, 0.9482, 0.8029, 0.9502, 0.8029, 0.9571, 0.7582, 0.9551, 0.8029, 0.9571, 0.8029, 0.9639, 0.7582, 0.962, 0.7582, 0.9358, 0.7582, 0.9427, 0.7073, 0.9427, 0.7073, 0.9358, 0.7582, 0.9358, 0.7073, 0.9358, 0.7073, 0.9289, 0.7582, 0.9289, 0.7582, 0.9358, 0.7582, 0.9289, 0.8029, 0.9309, 0.8029, 0.9378, 0.7582, 0.9358, 0.8029, 0.9378, 0.8029, 0.9446, 0.7582, 0.9427, 0.5097, 0.9844, 0.6117, 0.9571, 0.6117, 0.9639, 0.5147, 0.988, 0.5147, 0.9585, 0.6117, 0.9309, 0.6117, 0.9378, 0.5097, 0.9651, 0.8029, 0.9309, 0.8999, 0.9585, 0.9048, 0.9651, 0.8029, 0.9378, 0.1393, 0.8891, 0.01925, 0.8893, 0.01925, 0.8804, 0.1389, 0.8805, 0.7191, 0.3021, 0.7223, 0.3943, 0.7313, 0.3986, 0.7313, 0.3017, 0.7313, 0.3017, 0.7313, 0.3986, 0.8392, 0.3982, 0.8395, 0.3017, 0.7313, 0.007608, 0.7313, 0.1125, 0.8395, 0.1125, 0.8392, 0.008156, 0.8395, 0.1125, 0.9379, 0.1129, 0.9348, 0.01304, 0.8392, 0.008156, 0.7223, 0.7959, 0.7313, 0.8008, 0.7313, 0.6988, 0.7191, 0.6988, 0.8392, 0.3982, 0.9348, 0.3943, 0.9379, 0.3021, 0.8395, 0.3017, 0.1389, 0.8805, 0.2449, 0.8807, 0.2484, 0.8873, 0.1393, 0.8891, 0.7313, 0.4057, 0.7313, 0.3986, 0.7223, 0.3943, 0.7191, 0.3997, 0.01925, 0.8893, 0.005644, 0.8873, 0.009171, 0.8807, 0.01925, 0.8804, 0.8395, 0.4051, 0.8392, 0.3982, 0.7313, 0.3986, 0.7313, 0.4057, 0.1148, 0.8979, 0.1151, 0.8893, 0.2348, 0.8893, 0.2348, 0.8981, 0.8395, 0.4051, 0.9379, 0.3997, 0.9348, 0.3943, 0.8392, 0.3982, 0.009171, 0.8895, 0.1151, 0.8893, 0.1148, 0.8979, 0.005644, 0.8962, 0.9379, 0.6033, 0.8395, 0.6033, 0.8395, 0.6542, 0.9379, 0.6542, 0.9379, 0.0087, 0.8395, 0.002751, 0.8392, 0.008156, 0.9348, 0.01304, 0.9379, 0.6988, 0.9379, 0.6542, 0.8395, 0.6542, 0.8395, 0.6988, 0.9379, 0.5077, 0.8395, 0.5077, 0.8395, 0.5523, 0.9379, 0.5523, 0.9379, 0.6033, 0.9379, 0.5523, 0.8395, 0.5523, 0.8395, 0.6033, 0.9379, 0.1129, 0.8395, 0.1125, 0.8395, 0.157, 0.9379, 0.1573, 0.9379, 0.2078, 0.8395, 0.2074, 0.8395, 0.2579, 0.9379, 0.2582, 0.9379, 0.1573, 0.8395, 0.157, 0.8395, 0.2074, 0.9379, 0.2078, 0.9379, 0.2582, 0.8395, 0.2579, 0.8395, 0.3017, 0.9379, 0.3021, 0.7223, 0.01304, 0.7191, 0.1129, 0.7313, 0.1125, 0.7313, 0.007608, 0.7191, 0.5077, 0.7313, 0.5077, 0.7313, 0.4057, 0.7223, 0.4107, 0.6985, 0.5003, 0.6985, 0.915, 0.6841, 0.915, 0.6841, 0.5003, 0.4054, 0.5003, 0.4054, 0.915, 0.3899, 0.915, 0.3899, 0.5003, 0.3899, 0.5003, 0.3899, 0.915, 0.3744, 0.915, 0.3744, 0.5003, 0.5908, 0.4169, 0.5908, 0.002083, 0.6063, 0.002083, 0.6063, 0.4169, 0.6063, 0.4169, 0.6063, 0.002083, 0.6218, 0.002083, 0.6218, 0.4169, 0.5598, 0.4169, 0.5598, 0.002083, 0.5753, 0.002083, 0.5753, 0.4169, 0.1521, 0.8728, 0.1353, 0.8728, 0.1234, 0.8597, 0.1234, 0.8411, 0.1353, 0.8279, 0.1521, 0.8279, 0.1639, 0.8411, 0.1639, 0.8597, 0.5753, 0.4169, 0.5753, 0.002083, 0.5908, 0.002083, 0.5908, 0.4169, 0.7147, 0.5003, 0.7147, 0.915, 0.6985, 0.915, 0.6985, 0.5003, 0.7996, 0.8405, 0.8115, 0.8536, 0.8283, 0.8536, 0.8401, 0.8405, 0.8401, 0.8219, 0.8283, 0.8087, 0.8115, 0.8087, 0.7996, 0.8219, 0.6997, 0.4169, 0.6834, 0.4169, 0.6834, 0.002083, 0.6997, 0.002083, 0.5294, 0.915, 0.5139, 0.915, 0.5139, 0.5003, 0.5294, 0.5003, 0.5139, 0.915, 0.4984, 0.915, 0.4984, 0.5003, 0.5139, 0.5003, 0.6224, 0.915, 0.6069, 0.915, 0.6069, 0.5003, 0.6224, 0.5003, 0.6069, 0.915, 0.5914, 0.915, 0.5914, 0.5003, 0.6069, 0.5003, 0.5604, 0.5003, 0.5759, 0.5003, 0.5759, 0.915, 0.5604, 0.915, 0.9093, 0.8536, 0.9211, 0.8405, 0.9211, 0.8219, 0.9093, 0.8087, 0.8925, 0.8087, 0.8806, 0.8219, 0.8806, 0.8405, 0.8925, 0.8536, 0.5759, 0.5003, 0.5914, 0.5003, 0.5914, 0.915, 0.5759, 0.915, 0.7141, 0.4169, 0.6997, 0.4169, 0.6997, 0.002083, 0.7141, 0.002083, 0.0543, 0.8728, 0.04244, 0.8597, 0.04244, 0.8411, 0.0543, 0.8279, 0.07107, 0.8279, 0.08294, 0.8411, 0.08294, 0.8597, 0.07107, 0.8728, 0.6379, 0.5003, 0.6534, 0.5003, 0.6534, 0.915, 0.6379, 0.915, 0.5294, 0.5003, 0.5449, 0.5003, 0.5449, 0.915, 0.5294, 0.915, 0.5449, 0.5003, 0.5604, 0.5003, 0.5604, 0.915, 0.5449, 0.915, 0.6841, 0.915, 0.6696, 0.915, 0.6696, 0.5003, 0.6841, 0.5003, 0.6696, 0.915, 0.6534, 0.915, 0.6534, 0.5003, 0.6696, 0.5003, 0.4364, 0.915, 0.4209, 0.915, 0.4209, 0.5003, 0.4364, 0.5003, 0.2331, 0.8279, 0.2449, 0.8411, 0.2449, 0.8597, 0.2331, 0.8728, 0.2163, 0.8728, 0.2044, 0.8597, 0.2044, 0.8411, 0.2163, 0.8279, 0.4209, 0.915, 0.4054, 0.915, 0.4054, 0.5003, 0.4209, 0.5003, 0.6224, 0.5003, 0.6379, 0.5003, 0.6379, 0.915, 0.6224, 0.915, 0.2854, 0.8411, 0.2854, 0.8597, 0.2736, 0.8728, 0.2568, 0.8728, 0.2449, 0.8597, 0.2449, 0.8411, 0.2568, 0.8279, 0.2736, 0.8279, 0.6372, 0.002083, 0.6372, 0.4169, 0.6218, 0.4169, 0.6218, 0.002083, 0.4674, 0.915, 0.4674, 0.5003, 0.4829, 0.5003, 0.4829, 0.915, 0.4829, 0.915, 0.4829, 0.5003, 0.4984, 0.5003, 0.4984, 0.915, 0.6527, 0.4169, 0.6527, 0.002083, 0.669, 0.002083, 0.669, 0.4169, 0.669, 0.4169, 0.669, 0.002083, 0.6834, 0.002083, 0.6834, 0.4169, 0.4674, 0.5003, 0.4674, 0.915, 0.4519, 0.915, 0.4519, 0.5003, 0.1116, 0.8728, 0.0948, 0.8728, 0.08294, 0.8597, 0.08294, 0.8411, 0.0948, 0.8279, 0.1116, 0.8279, 0.1234, 0.8411, 0.1234, 0.8597, 0.4519, 0.5003, 0.4519, 0.915, 0.4364, 0.915, 0.4364, 0.5003, 0.6527, 0.002083, 0.6527, 0.4169, 0.6372, 0.4169, 0.6372, 0.002083, 0.7473, 0.8087, 0.7305, 0.8087, 0.7186, 0.8219, 0.7186, 0.8405, 0.7305, 0.8536, 0.7473, 0.8536, 0.7591, 0.8405, 0.7591, 0.8219])
me_plane_003.materials.append(mat_material_001)
me_plane_003.use_remesh_preserve_volume = False
me_plane_003.use_remesh_preserve_attributes = False
me_plane_003.use_mirror_vertex_groups = False
me_plane_003.update()

# ---- objects
ob_sala = bpy.data.objects.new('Sala', me_cube_001)
ob_table = bpy.data.objects.new('Table', me_plane)
ob_radio = bpy.data.objects.new('Radio', me_cube_002)
ob_pencil = bpy.data.objects.new('Pencil', me_cylinder)
ob_papel = bpy.data.objects.new('Papel', me_plane_001)
ob_cenicero = bpy.data.objects.new('Cenicero', me_circle_001)
ob_cigarro = bpy.data.objects.new('Cigarro', me_cylinder_001)
ob_espejo = bpy.data.objects.new('Espejo', me_plane_004)
ob_chair = bpy.data.objects.new('Chair', me_plane_003)

# ---- transforms, parenting, visibility, modifiers, constraints
ob_sala.location = (0.0, 0.0, 8.0)
ob_table.location = (0.0, 0.0, 1.818)
_m = ob_table.modifiers.new('Mirror', 'MIRROR')
_m.use_axis = (False, True, False)
ob_radio.location = (0.2618, 0.2208, 2.062)
ob_radio.rotation_euler = (0.0, -0.0, -0.9406)
ob_pencil.location = (-0.08459, -0.7194, 1.816)
ob_pencil.rotation_euler = (1.571, 3.05, 0.09132)
ob_papel.location = (-0.7767, -0.439, 1.812)
ob_cenicero.location = (-0.8353, 0.4253, 1.799)
ob_cigarro.location = (-1.268, 0.3448, 1.796)
ob_cigarro.rotation_euler = (1.028e-06, 1.451, 0.2193)
ob_espejo.location = (-1.696, 6.227, 4.723)
ob_espejo.rotation_euler = (1.571, -0.0, 0.0)
ob_chair.location = (-0.7997, 1.617, 1.224)
ob_chair.rotation_euler = (0.0, -0.0, -2.63)
ob_chair.hide_render = True
ob_chair.lineart.crease_threshold = 0.0
_m = ob_chair.modifiers.new('EdgeSplit', 'EDGE_SPLIT')

# ---- collection membership
col_collection.objects.link(ob_sala)
col_collection.objects.link(ob_table)
col_collection.objects.link(ob_radio)
col_collection.objects.link(ob_pencil)
col_collection.objects.link(ob_papel)
col_collection.objects.link(ob_cenicero)
col_collection.objects.link(ob_cigarro)
col_collection.objects.link(ob_espejo)
col_collection.objects.link(ob_chair)

# ---- scene / render settings (as saved in the file)
scene.frame_start = 1; scene.frame_end = 250; scene.frame_set(1)
scene.render.engine = 'CYCLES'
scene.render.resolution_x = 1080
scene.render.use_single_layer = True
scene.cycles.samples = 128
scene.cycles.sampling_pattern = 'TABULATED_SOBOL'
scene.cycles.use_adaptive_sampling = False
scene.cycles.use_light_tree = False
scene.cycles.max_bounces = 6
scene.cycles.diffuse_bounces = 3
scene.cycles.glossy_bounces = 3
scene.cycles.transmission_bounces = 4
scene.cycles.transparent_max_bounces = 4
scene.eevee.use_gtao = True
scene.eevee.use_raytracing = True
scene.view_settings.view_transform = 'Filmic'
bpy.context.view_layer.update()

# ---- added for rendering (the .blend has no active camera and no usable light): camera, sun
cam_auto = bpy.data.cameras.new('AutoCamera')
cam_auto.lens = 50.0
cam_auto.sensor_width = 36.0
cam_auto.clip_end = 1000.0
ob_auto_camera = bpy.data.objects.new('AutoCamera', cam_auto)
scene.collection.objects.link(ob_auto_camera)
ob_auto_camera.location = (26.4525, -31.7431, 25.6317)
ob_auto_camera.rotation_euler = (1.09748, -7.21219e-08, 0.694738)
scene.camera = ob_auto_camera
light_auto_sun = bpy.data.lights.new('AutoSun', 'SUN')
light_auto_sun.energy = 3.0
light_auto_sun.angle = 0.0523599
ob_auto_sun = bpy.data.objects.new('AutoSun', light_auto_sun)
scene.collection.objects.link(ob_auto_sun)
ob_auto_sun.rotation_euler = (0.872665, 0.174533, 0.523599)
bpy.context.view_layer.update()

